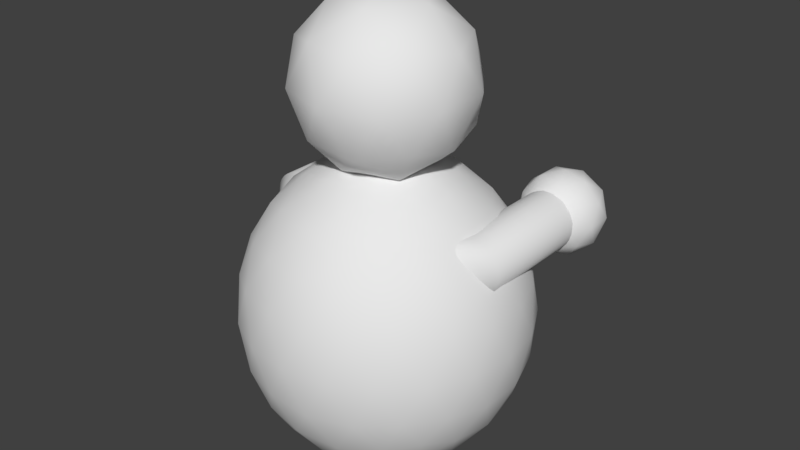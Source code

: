 # Source: Character3.blend  (saved by Blender 2.77.0; exported with 4.5.12 LTS)
import bpy
from mathutils import Matrix  # noqa: F401  (used for matrix-valued properties, if any)

bpy.ops.wm.read_factory_settings(use_empty=True)
scene = bpy.context.scene
scene.name = 'Scene'

# ---- collections
col_collection_1 = bpy.data.collections.new('Collection 1'); scene.collection.children.link(col_collection_1)

# ---- world
world_world = bpy.data.worlds.new('World'); scene.world = world_world
world_world.color = (0.05088, 0.05088, 0.05088)
world_world.use_sun_shadow = False
world_world.sun_shadow_jitter_overblur = 0.0
world_world.cycles.sampling_method = 'MANUAL'

# ---- meshes
me_cylinder = bpy.data.meshes.new('Cylinder')
me_cylinder.from_pydata([(0.4379, 1.124, -0.5254), (0.4379, 1.124, 0.03893), (0.4622, 1.122, -0.5254), (0.4622, 1.122, 0.03893), (0.4855, 1.114, -0.5254), (0.4855, 1.114, 0.03893), (0.507, 1.103, -0.5254), (0.507, 1.103, 0.03893), (0.5258, 1.088, -0.5254), (0.5258, 1.088, 0.03893), (0.5413, 1.069, -0.5254), (0.5413, 1.069, 0.03893), (0.5528, 1.047, -0.5254), (0.5528, 1.047, 0.03893), (0.5598, 1.024, -0.5254), (0.5598, 1.024, 0.03893), (0.5622, 0.9996, -0.5254), (0.5622, 0.9996, 0.03893), (0.5598, 0.9754, -0.5254), (0.5598, 0.9754, 0.03893), (0.5528, 0.9521, -0.5254), (0.5528, 0.9521, 0.03893), (0.5413, 0.9306, -0.5254), (0.5413, 0.9306, 0.03893), (0.5258, 0.9118, -0.5254), (0.5258, 0.9118, 0.03893), (0.507, 0.8963, -0.5254), (0.507, 0.8963, 0.03893), (0.4855, 0.8848, -0.5254), (0.4855, 0.8848, 0.03893), (0.4622, 0.8777, -0.5254), (0.4622, 0.8777, 0.03893), (0.4379, 0.8753, -0.5254), (0.4379, 0.8753, 0.03893), (0.4137, 0.8777, -0.5254), (0.4137, 0.8777, 0.03893), (0.3904, 0.8848, -0.5254), (0.3904, 0.8848, 0.03893), (0.3689, 0.8963, -0.5254), (0.3689, 0.8963, 0.03893), (0.35, 0.9118, -0.5254), (0.35, 0.9118, 0.03893), (0.3346, 0.9306, -0.5254), (0.3346, 0.9306, 0.03893), (0.3231, 0.9521, -0.5254), (0.3231, 0.9521, 0.03893), (0.316, 0.9754, -0.5254), (0.316, 0.9754, 0.03893), (0.3136, 0.9996, -0.5254), (0.3136, 0.9996, 0.03893), (0.316, 1.024, -0.5254), (0.316, 1.024, 0.03893), (0.3231, 1.047, -0.5254), (0.3231, 1.047, 0.03893), (0.3346, 1.069, -0.5254), (0.3346, 1.069, 0.03893), (0.3501, 1.088, -0.5254), (0.3501, 1.088, 0.03893), (0.3689, 1.103, -0.5254), (0.3689, 1.103, 0.03893), (0.3904, 1.114, -0.5254), (0.3904, 1.114, 0.03893), (0.4137, 1.122, -0.5254), (0.4137, 1.122, 0.03893), (0.4382, 0.8149, -0.5812), (0.5702, 0.9156, -0.4854), (0.3879, 0.9156, -0.4262), (0.2752, 0.9156, -0.5812), (0.3879, 0.9156, -0.7363), (0.5702, 0.9156, -0.6771), (0.4886, 1.079, -0.4262), (0.3063, 1.079, -0.4854), (0.3063, 1.079, -0.6771), (0.4886, 1.079, -0.7363), (0.6013, 1.079, -0.5812), (0.4382, 1.179, -0.5812), (0.4086, 0.8421, -0.4901), (0.5158, 0.8421, -0.5249), (0.4862, 0.9013, -0.4338), (0.5933, 0.9013, -0.5812), (0.5158, 0.8421, -0.6376), (0.3424, 0.8421, -0.5812), (0.3128, 0.9013, -0.4901), (0.4086, 0.8421, -0.6724), (0.3128, 0.9013, -0.6724), (0.4862, 0.9013, -0.7287), (0.6116, 0.9972, -0.5249), (0.6116, 0.9972, -0.6376), (0.4382, 0.9972, -0.3989), (0.5454, 0.9972, -0.4338), (0.2649, 0.9972, -0.5249), (0.3311, 0.9972, -0.4338), (0.3311, 0.9972, -0.7287), (0.2649, 0.9972, -0.6376), (0.5454, 0.9972, -0.7287), (0.4382, 0.9972, -0.7635), (0.5637, 1.093, -0.4901), (0.3903, 1.093, -0.4338), (0.2832, 1.093, -0.5812), (0.3903, 1.093, -0.7287), (0.5637, 1.093, -0.6724), (0.4679, 1.152, -0.4901), (0.5341, 1.152, -0.5812), (0.3607, 1.152, -0.5249), (0.3607, 1.152, -0.6376), (0.4679, 1.152, -0.6724), (-0.4379, 1.124, -0.5254), (-0.4379, 1.124, 0.03893), (-0.4622, 1.122, -0.5254), (-0.4622, 1.122, 0.03893), (-0.4855, 1.114, -0.5254), (-0.4855, 1.114, 0.03893), (-0.507, 1.103, -0.5254), (-0.507, 1.103, 0.03893), (-0.5258, 1.088, -0.5254), (-0.5258, 1.088, 0.03893), (-0.5413, 1.069, -0.5254), (-0.5413, 1.069, 0.03893), (-0.5528, 1.047, -0.5254), (-0.5528, 1.047, 0.03893), (-0.5598, 1.024, -0.5254), (-0.5598, 1.024, 0.03893), (-0.5622, 0.9996, -0.5254), (-0.5622, 0.9996, 0.03893), (-0.5598, 0.9754, -0.5254), (-0.5598, 0.9754, 0.03893), (-0.5528, 0.9521, -0.5254), (-0.5528, 0.9521, 0.03893), (-0.5413, 0.9306, -0.5254), (-0.5413, 0.9306, 0.03893), (-0.5258, 0.9118, -0.5254), (-0.5258, 0.9118, 0.03893), (-0.507, 0.8963, -0.5254), (-0.507, 0.8963, 0.03893), (-0.4855, 0.8848, -0.5254), (-0.4855, 0.8848, 0.03893), (-0.4622, 0.8777, -0.5254), (-0.4622, 0.8777, 0.03893), (-0.4379, 0.8753, -0.5254), (-0.4379, 0.8753, 0.03893), (-0.4137, 0.8777, -0.5254), (-0.4137, 0.8777, 0.03893), (-0.3904, 0.8848, -0.5254), (-0.3904, 0.8848, 0.03893), (-0.3689, 0.8963, -0.5254), (-0.3689, 0.8963, 0.03893), (-0.35, 0.9118, -0.5254), (-0.35, 0.9118, 0.03893), (-0.3346, 0.9306, -0.5254), (-0.3346, 0.9306, 0.03893), (-0.3231, 0.9521, -0.5254), (-0.3231, 0.9521, 0.03893), (-0.316, 0.9754, -0.5254), (-0.316, 0.9754, 0.03893), (-0.3136, 0.9996, -0.5254), (-0.3136, 0.9996, 0.03893), (-0.316, 1.024, -0.5254), (-0.316, 1.024, 0.03893), (-0.3231, 1.047, -0.5254), (-0.3231, 1.047, 0.03893), (-0.3346, 1.069, -0.5254), (-0.3346, 1.069, 0.03893), (-0.3501, 1.088, -0.5254), (-0.3501, 1.088, 0.03893), (-0.3689, 1.103, -0.5254), (-0.3689, 1.103, 0.03893), (-0.3904, 1.114, -0.5254), (-0.3904, 1.114, 0.03893), (-0.4137, 1.122, -0.5254), (-0.4137, 1.122, 0.03893), (-0.4382, 0.8149, -0.5812), (-0.5702, 0.9156, -0.4854), (-0.3879, 0.9156, -0.4262), (-0.2752, 0.9156, -0.5812), (-0.3879, 0.9156, -0.7363), (-0.5702, 0.9156, -0.6771), (-0.4886, 1.079, -0.4262), (-0.3063, 1.079, -0.4854), (-0.3063, 1.079, -0.6771), (-0.4886, 1.079, -0.7363), (-0.6013, 1.079, -0.5812), (-0.4382, 1.179, -0.5812), (-0.4086, 0.8421, -0.4901), (-0.5158, 0.8421, -0.5249), (-0.4862, 0.9013, -0.4338), (-0.5933, 0.9013, -0.5812), (-0.5158, 0.8421, -0.6376), (-0.3424, 0.8421, -0.5812), (-0.3128, 0.9013, -0.4901), (-0.4086, 0.8421, -0.6724), (-0.3128, 0.9013, -0.6724), (-0.4862, 0.9013, -0.7287), (-0.6116, 0.9972, -0.5249), (-0.6116, 0.9972, -0.6376), (-0.4382, 0.9972, -0.3989), (-0.5454, 0.9972, -0.4338), (-0.2649, 0.9972, -0.5249), (-0.3311, 0.9972, -0.4338), (-0.3311, 0.9972, -0.7287), (-0.2649, 0.9972, -0.6376), (-0.5454, 0.9972, -0.7287), (-0.4382, 0.9972, -0.7635), (-0.5637, 1.093, -0.4901), (-0.3903, 1.093, -0.4338), (-0.2832, 1.093, -0.5812), (-0.3903, 1.093, -0.7287), (-0.5637, 1.093, -0.6724), (-0.4679, 1.152, -0.4901), (-0.5341, 1.152, -0.5812), (-0.3607, 1.152, -0.5249), (-0.3607, 1.152, -0.6376), (-0.4679, 1.152, -0.6724), (0.3541, 1.124, 0.1424), (0.3737, 1.122, 0.1424), (0.3925, 1.114, 0.1424), (0.4099, 1.103, 0.1424), (0.4251, 1.088, 0.1424), (0.4376, 1.069, 0.1424), (0.4469, 1.047, 0.1424), (0.4526, 1.024, 0.1424), (0.4545, 0.9996, 0.1424), (0.4526, 0.9754, 0.1424), (0.4469, 0.9521, 0.1424), (0.4376, 0.9306, 0.1424), (0.4251, 0.9118, 0.1424), (0.4099, 0.8963, 0.1424), (0.3925, 0.8848, 0.1424), (0.3737, 0.8777, 0.1424), (0.3541, 0.8753, 0.1424), (0.3344, 0.8777, 0.1424), (0.3156, 0.8848, 0.1424), (0.2982, 0.8963, 0.1424), (0.283, 0.9118, 0.1424), (0.2705, 0.9306, 0.1424), (0.2612, 0.9521, 0.1424), (0.2555, 0.9754, 0.1424), (0.2536, 0.9996, 0.1424), (0.2555, 1.024, 0.1424), (0.2612, 1.047, 0.1424), (0.2705, 1.069, 0.1424), (0.283, 1.088, 0.1424), (0.2982, 1.103, 0.1424), (0.3156, 1.114, 0.1424), (0.3344, 1.122, 0.1424), (-0.3541, 1.124, 0.1424), (-0.3737, 1.122, 0.1424), (-0.3925, 1.114, 0.1424), (-0.4099, 1.103, 0.1424), (-0.4251, 1.088, 0.1424), (-0.4376, 1.069, 0.1424), (-0.4469, 1.047, 0.1424), (-0.4526, 1.024, 0.1424), (-0.4545, 0.9996, 0.1424), (-0.4526, 0.9754, 0.1424), (-0.4469, 0.9521, 0.1424), (-0.4376, 0.9306, 0.1424), (-0.4251, 0.9118, 0.1424), (-0.4099, 0.8963, 0.1424), (-0.3925, 0.8848, 0.1424), (-0.3737, 0.8777, 0.1424), (-0.3541, 0.8753, 0.1424), (-0.3344, 0.8777, 0.1424), (-0.3156, 0.8848, 0.1424), (-0.2982, 0.8963, 0.1424), (-0.283, 0.9118, 0.1424), (-0.2705, 0.9306, 0.1424), (-0.2612, 0.9521, 0.1424), (-0.2555, 0.9754, 0.1424), (-0.2536, 0.9996, 0.1424), (-0.2555, 1.024, 0.1424), (-0.2612, 1.047, 0.1424), (-0.2705, 1.069, 0.1424), (-0.283, 1.088, 0.1424), (-0.2982, 1.103, 0.1424), (-0.3156, 1.114, 0.1424), (-0.3344, 1.122, 0.1424)], [], [(0, 1, 3, 2), (2, 3, 5, 4), (4, 5, 7, 6), (6, 7, 9, 8), (8, 9, 11, 10), (10, 11, 13, 12), (12, 13, 15, 14), (14, 15, 17, 16), (16, 17, 19, 18), (18, 19, 21, 20), (20, 21, 23, 22), (22, 23, 25, 24), (24, 25, 27, 26), (26, 27, 29, 28), (28, 29, 31, 30), (30, 31, 33, 32), (32, 33, 35, 34), (34, 35, 37, 36), (36, 37, 39, 38), (38, 39, 41, 40), (40, 41, 43, 42), (42, 43, 45, 44), (44, 45, 47, 46), (46, 47, 49, 48), (48, 49, 51, 50), (50, 51, 53, 52), (52, 53, 55, 54), (54, 55, 57, 56), (56, 57, 59, 58), (58, 59, 61, 60), (60, 61, 63, 62), (62, 63, 1, 0), (64, 77, 76), (65, 77, 79), (64, 76, 81), (64, 81, 83), (64, 83, 80), (65, 79, 86), (66, 78, 88), (67, 82, 90), (68, 84, 92), (69, 85, 94), (65, 86, 89), (66, 88, 91), (67, 90, 93), (68, 92, 95), (69, 94, 87), (70, 96, 101), (71, 97, 103), (72, 98, 104), (73, 99, 105), (74, 100, 102), (102, 105, 75), (102, 100, 105), (100, 73, 105), (105, 104, 75), (105, 99, 104), (99, 72, 104), (104, 103, 75), (104, 98, 103), (98, 71, 103), (103, 101, 75), (103, 97, 101), (97, 70, 101), (101, 102, 75), (101, 96, 102), (96, 74, 102), (87, 100, 74), (87, 94, 100), (94, 73, 100), (95, 99, 73), (95, 92, 99), (92, 72, 99), (93, 98, 72), (93, 90, 98), (90, 71, 98), (91, 97, 71), (91, 88, 97), (88, 70, 97), (89, 96, 70), (89, 86, 96), (86, 74, 96), (94, 95, 73), (94, 85, 95), (85, 68, 95), (92, 93, 72), (92, 84, 93), (84, 67, 93), (90, 91, 71), (90, 82, 91), (82, 66, 91), (88, 89, 70), (88, 78, 89), (78, 65, 89), (86, 87, 74), (86, 79, 87), (79, 69, 87), (80, 85, 69), (80, 83, 85), (83, 68, 85), (83, 84, 68), (83, 81, 84), (81, 67, 84), (81, 82, 67), (81, 76, 82), (76, 66, 82), (79, 80, 69), (79, 77, 80), (77, 64, 80), (76, 78, 66), (76, 77, 78), (77, 65, 78), (106, 108, 109, 107), (108, 110, 111, 109), (110, 112, 113, 111), (112, 114, 115, 113), (114, 116, 117, 115), (116, 118, 119, 117), (118, 120, 121, 119), (120, 122, 123, 121), (122, 124, 125, 123), (124, 126, 127, 125), (126, 128, 129, 127), (128, 130, 131, 129), (130, 132, 133, 131), (132, 134, 135, 133), (134, 136, 137, 135), (136, 138, 139, 137), (138, 140, 141, 139), (140, 142, 143, 141), (142, 144, 145, 143), (144, 146, 147, 145), (146, 148, 149, 147), (148, 150, 151, 149), (150, 152, 153, 151), (152, 154, 155, 153), (154, 156, 157, 155), (156, 158, 159, 157), (158, 160, 161, 159), (160, 162, 163, 161), (162, 164, 165, 163), (164, 166, 167, 165), (166, 168, 169, 167), (168, 106, 107, 169), (170, 182, 183), (171, 185, 183), (170, 187, 182), (170, 189, 187), (170, 186, 189), (171, 192, 185), (172, 194, 184), (173, 196, 188), (174, 198, 190), (175, 200, 191), (171, 195, 192), (172, 197, 194), (173, 199, 196), (174, 201, 198), (175, 193, 200), (176, 207, 202), (177, 209, 203), (178, 210, 204), (179, 211, 205), (180, 208, 206), (208, 181, 211), (208, 211, 206), (206, 211, 179), (211, 181, 210), (211, 210, 205), (205, 210, 178), (210, 181, 209), (210, 209, 204), (204, 209, 177), (209, 181, 207), (209, 207, 203), (203, 207, 176), (207, 181, 208), (207, 208, 202), (202, 208, 180), (193, 180, 206), (193, 206, 200), (200, 206, 179), (201, 179, 205), (201, 205, 198), (198, 205, 178), (199, 178, 204), (199, 204, 196), (196, 204, 177), (197, 177, 203), (197, 203, 194), (194, 203, 176), (195, 176, 202), (195, 202, 192), (192, 202, 180), (200, 179, 201), (200, 201, 191), (191, 201, 174), (198, 178, 199), (198, 199, 190), (190, 199, 173), (196, 177, 197), (196, 197, 188), (188, 197, 172), (194, 176, 195), (194, 195, 184), (184, 195, 171), (192, 180, 193), (192, 193, 185), (185, 193, 175), (186, 175, 191), (186, 191, 189), (189, 191, 174), (189, 174, 190), (189, 190, 187), (187, 190, 173), (187, 173, 188), (187, 188, 182), (182, 188, 172), (185, 175, 186), (185, 186, 183), (183, 186, 170), (182, 172, 184), (182, 184, 183), (183, 184, 171), (159, 161, 271, 270), (7, 5, 214, 215), (25, 23, 223, 224), (125, 127, 254, 253), (43, 41, 232, 233), (143, 145, 263, 262), (61, 59, 241, 242), (161, 163, 272, 271), (9, 7, 215, 216), (109, 111, 246, 245), (27, 25, 224, 225), (127, 129, 255, 254), (45, 43, 233, 234), (145, 147, 264, 263), (63, 61, 242, 243), (163, 165, 273, 272), (11, 9, 216, 217), (111, 113, 247, 246), (29, 27, 225, 226), (129, 131, 256, 255), (47, 45, 234, 235), (147, 149, 265, 264), (1, 63, 243, 212), (165, 167, 274, 273), (13, 11, 217, 218), (113, 115, 248, 247), (31, 29, 226, 227), (131, 133, 257, 256), (49, 47, 235, 236), (149, 151, 266, 265), (167, 169, 275, 274), (15, 13, 218, 219), (115, 117, 249, 248), (33, 31, 227, 228), (133, 135, 258, 257), (51, 49, 236, 237), (151, 153, 267, 266), (169, 107, 244, 275), (17, 15, 219, 220), (117, 119, 250, 249), (35, 33, 228, 229), (135, 137, 259, 258), (53, 51, 237, 238), (153, 155, 268, 267), (19, 17, 220, 221), (119, 121, 251, 250), (37, 35, 229, 230), (3, 1, 212, 213), (137, 139, 260, 259), (55, 53, 238, 239), (155, 157, 269, 268), (21, 19, 221, 222), (121, 123, 252, 251), (39, 37, 230, 231), (139, 141, 261, 260), (57, 55, 239, 240), (157, 159, 270, 269), (5, 3, 213, 214), (23, 21, 222, 223), (123, 125, 253, 252), (41, 39, 231, 232), (141, 143, 262, 261), (59, 57, 240, 241), (107, 109, 245, 244)])
me_cylinder.polygons.foreach_set('use_smooth', [True] * 288)
_uv = me_cylinder.uv_layers.new(name='UVMap')
_uv.uv.foreach_set('vector', [0.8076, 0.6568, 0.8076, 0.7133, 0.8062, 0.7133, 0.8062, 0.6568, 0.8184, 0.6559, 0.8184, 0.7125, 0.8172, 0.7125, 0.8172, 0.6559, 0.8172, 0.6559, 0.8172, 0.7125, 0.8158, 0.7125, 0.8158, 0.6559, 0.8158, 0.6559, 0.8158, 0.7125, 0.8142, 0.7125, 0.8142, 0.6559, 0.8142, 0.6559, 0.8142, 0.7125, 0.8125, 0.7125, 0.8125, 0.6559, 0.8125, 0.6559, 0.8125, 0.7125, 0.8108, 0.7125, 0.8108, 0.6559, 0.8108, 0.6559, 0.8108, 0.7125, 0.8092, 0.7125, 0.8092, 0.6559, 0.8092, 0.6559, 0.8092, 0.7125, 0.8076, 0.7125, 0.8076, 0.6559, 0.8076, 0.6559, 0.8076, 0.7125, 0.8062, 0.7125, 0.8062, 0.6559, 0.8186, 0.6575, 0.8186, 0.714, 0.8174, 0.714, 0.8174, 0.6575, 0.8174, 0.6575, 0.8174, 0.714, 0.816, 0.714, 0.816, 0.6575, 0.816, 0.6575, 0.816, 0.714, 0.8144, 0.714, 0.8144, 0.6575, 0.8144, 0.6575, 0.8144, 0.714, 0.8127, 0.714, 0.8127, 0.6575, 0.8127, 0.6575, 0.8127, 0.714, 0.811, 0.714, 0.811, 0.6575, 0.811, 0.6575, 0.811, 0.714, 0.8093, 0.714, 0.8093, 0.6575, 0.8093, 0.6575, 0.8093, 0.714, 0.8078, 0.714, 0.8078, 0.6575, 0.8078, 0.6575, 0.8078, 0.714, 0.8064, 0.714, 0.8064, 0.6575, 0.8186, 0.6566, 0.8186, 0.7132, 0.8174, 0.7132, 0.8174, 0.6566, 0.8174, 0.6566, 0.8174, 0.7132, 0.816, 0.7132, 0.816, 0.6566, 0.816, 0.6566, 0.816, 0.7132, 0.8144, 0.7132, 0.8144, 0.6566, 0.8144, 0.6566, 0.8144, 0.7132, 0.8127, 0.7132, 0.8127, 0.6566, 0.8127, 0.6566, 0.8127, 0.7132, 0.811, 0.7132, 0.811, 0.6566, 0.811, 0.6566, 0.811, 0.7132, 0.8093, 0.7132, 0.8093, 0.6566, 0.8093, 0.6566, 0.8093, 0.7132, 0.8078, 0.7132, 0.8078, 0.6566, 0.8078, 0.6566, 0.8078, 0.7132, 0.8064, 0.7132, 0.8064, 0.6566, 0.8184, 0.6568, 0.8184, 0.7133, 0.8172, 0.7133, 0.8172, 0.6568, 0.8172, 0.6568, 0.8172, 0.7133, 0.8158, 0.7133, 0.8158, 0.6568, 0.8158, 0.6568, 0.8158, 0.7133, 0.8142, 0.7133, 0.8142, 0.6568, 0.8142, 0.6568, 0.8142, 0.7133, 0.8125, 0.7133, 0.8125, 0.6568, 0.8125, 0.6568, 0.8125, 0.7133, 0.8108, 0.7133, 0.8108, 0.6568, 0.8108, 0.6568, 0.8108, 0.7133, 0.8092, 0.7133, 0.8092, 0.6568, 0.8092, 0.6568, 0.8092, 0.7133, 0.8076, 0.7133, 0.8076, 0.6568, 0.7001, 0.9309, 0.6831, 0.9389, 0.6864, 0.92, 0.6687, 0.9488, 0.6831, 0.9389, 0.6831, 0.9603, 0.7001, 0.9309, 0.6864, 0.92, 0.7068, 0.9192, 0.7001, 0.9309, 0.7068, 0.9192, 0.7162, 0.9376, 0.7001, 0.9309, 0.7162, 0.9376, 0.7016, 0.9498, 0.6687, 0.9488, 0.6831, 0.9603, 0.6679, 0.9651, 0.6799, 0.9514, 0.6699, 0.9369, 0.6891, 0.9349, 0.6846, 0.9429, 0.6673, 0.9488, 0.6739, 0.9283, 0.6776, 0.935, 0.6827, 0.9181, 0.6961, 0.9321, 0.6648, 0.9617, 0.6676, 0.9495, 0.6793, 0.9672, 0.6693, 0.9582, 0.679, 0.9506, 0.6851, 0.9681, 0.6799, 0.9514, 0.6891, 0.9349, 0.6984, 0.9543, 0.6846, 0.9429, 0.6739, 0.9283, 0.6952, 0.9283, 0.6776, 0.935, 0.6961, 0.9321, 0.6868, 0.9515, 0.6693, 0.9215, 0.6851, 0.9116, 0.679, 0.9291, 0.7038, 0.9695, 0.6993, 0.9573, 0.7179, 0.9573, 0.6963, 0.9233, 0.7125, 0.9316, 0.6978, 0.9409, 0.6649, 0.9418, 0.6794, 0.9303, 0.6794, 0.9517, 0.6975, 0.9651, 0.7078, 0.9498, 0.7133, 0.9644, 0.6935, 0.9398, 0.6993, 0.9224, 0.7119, 0.9398, 0.7031, 0.9714, 0.6826, 0.9706, 0.6963, 0.9597, 0.7119, 0.9398, 0.6993, 0.9224, 0.7179, 0.9224, 0.6993, 0.9224, 0.7038, 0.9102, 0.7179, 0.9224, 0.6826, 0.9706, 0.6794, 0.9517, 0.6963, 0.9597, 0.6826, 0.9706, 0.6642, 0.9601, 0.6794, 0.9517, 0.6642, 0.9601, 0.6649, 0.9418, 0.6794, 0.9517, 0.6794, 0.9517, 0.6978, 0.9409, 0.6963, 0.9597, 0.6794, 0.9517, 0.6794, 0.9303, 0.6978, 0.9409, 0.6794, 0.9303, 0.6963, 0.9233, 0.6978, 0.9409, 0.6978, 0.9409, 0.7125, 0.953, 0.6963, 0.9597, 0.6978, 0.9409, 0.7125, 0.9316, 0.7125, 0.953, 0.7101, 0.9367, 0.6998, 0.9213, 0.7156, 0.922, 0.7125, 0.953, 0.7031, 0.9714, 0.6963, 0.9597, 0.7179, 0.9573, 0.6993, 0.9573, 0.7119, 0.9398, 0.6993, 0.9573, 0.6935, 0.9398, 0.7119, 0.9398, 0.679, 0.9291, 0.6993, 0.9224, 0.6935, 0.9398, 0.679, 0.9291, 0.6851, 0.9116, 0.6993, 0.9224, 0.6851, 0.9116, 0.7038, 0.9102, 0.6993, 0.9224, 0.6868, 0.9515, 0.7078, 0.9498, 0.6975, 0.9651, 0.6868, 0.9515, 0.6961, 0.9321, 0.7078, 0.9498, 0.6961, 0.9321, 0.7133, 0.9321, 0.7078, 0.9498, 0.6642, 0.9255, 0.6794, 0.9303, 0.6649, 0.9418, 0.6952, 0.9283, 0.6739, 0.9283, 0.6846, 0.9139, 0.6826, 0.9146, 0.6963, 0.9233, 0.6794, 0.9303, 0.6984, 0.9543, 0.7101, 0.9367, 0.7156, 0.9544, 0.6984, 0.9543, 0.6891, 0.9349, 0.7101, 0.9367, 0.6891, 0.9349, 0.6998, 0.9213, 0.7101, 0.9367, 0.6851, 0.9681, 0.6993, 0.9573, 0.7038, 0.9695, 0.6851, 0.9681, 0.679, 0.9506, 0.6993, 0.9573, 0.679, 0.9506, 0.6935, 0.9398, 0.6993, 0.9573, 0.6793, 0.9672, 0.6868, 0.9515, 0.6975, 0.9651, 0.6793, 0.9672, 0.6676, 0.9495, 0.6868, 0.9515, 0.6676, 0.9495, 0.6776, 0.935, 0.6868, 0.9515, 0.6961, 0.9321, 0.7037, 0.9164, 0.7133, 0.9321, 0.6961, 0.9321, 0.6827, 0.9181, 0.7037, 0.9164, 0.7018, 0.9488, 0.6846, 0.9429, 0.6952, 0.9283, 0.706, 0.97, 0.6984, 0.9543, 0.7156, 0.9544, 0.706, 0.97, 0.685, 0.9683, 0.6984, 0.9543, 0.685, 0.9683, 0.6799, 0.9514, 0.6984, 0.9543, 0.6891, 0.9349, 0.6816, 0.9192, 0.6998, 0.9213, 0.6891, 0.9349, 0.6699, 0.9369, 0.6816, 0.9192, 0.6699, 0.9369, 0.6671, 0.9247, 0.6816, 0.9192, 0.679, 0.9506, 0.679, 0.9291, 0.6935, 0.9398, 0.679, 0.9506, 0.6648, 0.9398, 0.679, 0.9291, 0.6831, 0.9603, 0.7001, 0.9673, 0.6864, 0.976, 0.7016, 0.9498, 0.7162, 0.959, 0.7001, 0.9673, 0.7016, 0.9498, 0.7162, 0.9376, 0.7162, 0.959, 0.665, 0.9289, 0.6776, 0.935, 0.6676, 0.9495, 0.665, 0.9289, 0.6827, 0.9181, 0.6776, 0.935, 0.7018, 0.9676, 0.6846, 0.9615, 0.7018, 0.9488, 0.6846, 0.9615, 0.6846, 0.9429, 0.7018, 0.9488, 0.6846, 0.9615, 0.6673, 0.9488, 0.6846, 0.9429, 0.6846, 0.9615, 0.6673, 0.9676, 0.6673, 0.9488, 0.6673, 0.9575, 0.6799, 0.9514, 0.685, 0.9683, 0.6831, 0.9603, 0.7016, 0.9498, 0.7001, 0.9673, 0.6831, 0.9603, 0.6831, 0.9389, 0.7016, 0.9498, 0.6831, 0.9389, 0.7001, 0.9309, 0.7016, 0.9498, 0.6673, 0.9575, 0.6699, 0.9369, 0.6799, 0.9514, 0.6864, 0.92, 0.6831, 0.9389, 0.6679, 0.9305, 0.6831, 0.9389, 0.6687, 0.9488, 0.6679, 0.9305, 0.8083, 0.6554, 0.8098, 0.6554, 0.8098, 0.7119, 0.8083, 0.7119, 0.8098, 0.6554, 0.8115, 0.6554, 0.8115, 0.7119, 0.8098, 0.7119, 0.8115, 0.6554, 0.8132, 0.6554, 0.8132, 0.7119, 0.8115, 0.7119, 0.8132, 0.6554, 0.8149, 0.6554, 0.8149, 0.7119, 0.8132, 0.7119, 0.8149, 0.6554, 0.8165, 0.6554, 0.8165, 0.7119, 0.8149, 0.7119, 0.8165, 0.6554, 0.8179, 0.6554, 0.8179, 0.7119, 0.8165, 0.7119, 0.8179, 0.6554, 0.8191, 0.6554, 0.8191, 0.7119, 0.8179, 0.7119, 0.807, 0.6561, 0.8084, 0.6561, 0.8084, 0.7126, 0.807, 0.7126, 0.8084, 0.6561, 0.81, 0.6561, 0.81, 0.7126, 0.8084, 0.7126, 0.81, 0.6561, 0.8117, 0.6561, 0.8117, 0.7126, 0.81, 0.7126, 0.8117, 0.6561, 0.8134, 0.6561, 0.8134, 0.7126, 0.8117, 0.7126, 0.8134, 0.6561, 0.815, 0.6561, 0.815, 0.7126, 0.8134, 0.7126, 0.815, 0.6561, 0.8166, 0.6561, 0.8166, 0.7126, 0.815, 0.7126, 0.8166, 0.6561, 0.818, 0.6561, 0.818, 0.7126, 0.8166, 0.7126, 0.818, 0.6561, 0.8193, 0.6561, 0.8193, 0.7126, 0.818, 0.7126, 0.8197, 0.713, 0.8183, 0.713, 0.8183, 0.6564, 0.8197, 0.6564, 0.8183, 0.713, 0.8167, 0.713, 0.8167, 0.6564, 0.8183, 0.6564, 0.8167, 0.713, 0.815, 0.713, 0.815, 0.6564, 0.8167, 0.6564, 0.815, 0.713, 0.8133, 0.713, 0.8133, 0.6564, 0.815, 0.6564, 0.8133, 0.713, 0.8117, 0.713, 0.8117, 0.6564, 0.8133, 0.6564, 0.8117, 0.713, 0.8101, 0.713, 0.8101, 0.6564, 0.8117, 0.6564, 0.8101, 0.713, 0.8087, 0.713, 0.8087, 0.6564, 0.8101, 0.6564, 0.8087, 0.713, 0.8074, 0.713, 0.8074, 0.6564, 0.8087, 0.6564, 0.8197, 0.7121, 0.8183, 0.7121, 0.8183, 0.6556, 0.8197, 0.6556, 0.8183, 0.7121, 0.8167, 0.7121, 0.8167, 0.6556, 0.8183, 0.6556, 0.8167, 0.7121, 0.815, 0.7121, 0.815, 0.6556, 0.8167, 0.6556, 0.815, 0.7121, 0.8133, 0.7121, 0.8133, 0.6556, 0.815, 0.6556, 0.8133, 0.7121, 0.8117, 0.7121, 0.8117, 0.6556, 0.8133, 0.6556, 0.8117, 0.7121, 0.8101, 0.7121, 0.8101, 0.6556, 0.8117, 0.6556, 0.8101, 0.7121, 0.8087, 0.7121, 0.8087, 0.6556, 0.8101, 0.6556, 0.8087, 0.7121, 0.8074, 0.7121, 0.8074, 0.6556, 0.8087, 0.6556, 0.8069, 0.6554, 0.8083, 0.6554, 0.8083, 0.7119, 0.8069, 0.7119, 0.6775, 0.9427, 0.6849, 0.9601, 0.6671, 0.9534, 0.7044, 0.9343, 0.6903, 0.9459, 0.6875, 0.9259, 0.6775, 0.9427, 0.6959, 0.9427, 0.6849, 0.9601, 0.6775, 0.9427, 0.6849, 0.9252, 0.6959, 0.9427, 0.6775, 0.9427, 0.6671, 0.9319, 0.6849, 0.9252, 0.7044, 0.9343, 0.7099, 0.9525, 0.6903, 0.9459, 0.7172, 0.9436, 0.7029, 0.9532, 0.7029, 0.9319, 0.7138, 0.9427, 0.7229, 0.9534, 0.7062, 0.9601, 0.6951, 0.913, 0.7119, 0.9144, 0.7062, 0.9252, 0.6759, 0.9622, 0.6745, 0.9449, 0.693, 0.9553, 0.6859, 0.925, 0.6845, 0.9423, 0.6696, 0.9334, 0.7172, 0.9436, 0.7178, 0.962, 0.7029, 0.9532, 0.6918, 0.9641, 0.6811, 0.9514, 0.7025, 0.9514, 0.7072, 0.9436, 0.693, 0.934, 0.7078, 0.9252, 0.6759, 0.9622, 0.6596, 0.9538, 0.6745, 0.9449, 0.6941, 0.967, 0.6839, 0.9548, 0.7053, 0.9548, 0.71, 0.9339, 0.7025, 0.9166, 0.7198, 0.9238, 0.6736, 0.9339, 0.6811, 0.9166, 0.6918, 0.9336, 0.6759, 0.926, 0.6689, 0.9139, 0.6894, 0.9148, 0.7128, 0.9373, 0.6949, 0.9373, 0.7053, 0.9199, 0.6949, 0.9373, 0.6765, 0.9373, 0.6839, 0.9199, 0.6949, 0.9373, 0.6839, 0.9199, 0.7053, 0.9199, 0.7053, 0.9199, 0.6839, 0.9199, 0.6941, 0.9077, 0.6839, 0.9199, 0.6765, 0.9373, 0.6661, 0.9266, 0.6839, 0.9199, 0.6661, 0.9266, 0.6765, 0.9091, 0.6638, 0.9238, 0.6811, 0.9166, 0.6736, 0.9339, 0.6811, 0.9166, 0.6918, 0.9049, 0.7025, 0.9166, 0.6811, 0.9166, 0.7025, 0.9166, 0.6918, 0.9336, 0.6918, 0.9336, 0.7025, 0.9166, 0.71, 0.9339, 0.6661, 0.9481, 0.6765, 0.9373, 0.6839, 0.9548, 0.6661, 0.9481, 0.6839, 0.9548, 0.6765, 0.9656, 0.6994, 0.9724, 0.6788, 0.9733, 0.6859, 0.9612, 0.6839, 0.9548, 0.6765, 0.9373, 0.6949, 0.9373, 0.6839, 0.9548, 0.6949, 0.9373, 0.7053, 0.9548, 0.7053, 0.9548, 0.6949, 0.9373, 0.7128, 0.9373, 0.722, 0.9266, 0.7128, 0.9373, 0.7053, 0.9199, 0.6596, 0.9538, 0.6596, 0.9325, 0.6745, 0.9449, 0.6745, 0.9449, 0.6596, 0.9325, 0.6759, 0.926, 0.693, 0.934, 0.6759, 0.926, 0.6894, 0.9148, 0.693, 0.934, 0.6894, 0.9148, 0.7078, 0.9252, 0.6638, 0.9453, 0.6638, 0.9238, 0.6736, 0.9339, 0.6811, 0.9514, 0.6736, 0.9339, 0.6918, 0.9336, 0.6811, 0.9514, 0.6918, 0.9336, 0.7025, 0.9514, 0.7025, 0.9514, 0.6918, 0.9336, 0.71, 0.9339, 0.7198, 0.9453, 0.71, 0.9339, 0.7198, 0.9238, 0.7178, 0.962, 0.6994, 0.9724, 0.7029, 0.9532, 0.7029, 0.9532, 0.6994, 0.9724, 0.6859, 0.9612, 0.6845, 0.9423, 0.6859, 0.9612, 0.6696, 0.9547, 0.6845, 0.9423, 0.6696, 0.9547, 0.6696, 0.9334, 0.722, 0.9481, 0.7053, 0.9548, 0.7128, 0.9373, 0.6745, 0.9449, 0.6759, 0.926, 0.693, 0.934, 0.6745, 0.9449, 0.693, 0.934, 0.693, 0.9553, 0.693, 0.9553, 0.693, 0.934, 0.7072, 0.9436, 0.6638, 0.9453, 0.6736, 0.9339, 0.6811, 0.9514, 0.6638, 0.9453, 0.6811, 0.9514, 0.6745, 0.9631, 0.7062, 0.9252, 0.7229, 0.9319, 0.7138, 0.9427, 0.7025, 0.9514, 0.71, 0.9339, 0.7198, 0.9453, 0.7025, 0.9514, 0.7198, 0.9453, 0.7091, 0.9631, 0.7062, 0.9601, 0.7119, 0.9709, 0.6951, 0.9723, 0.7029, 0.9532, 0.6859, 0.9612, 0.6845, 0.9423, 0.7029, 0.9532, 0.6845, 0.9423, 0.7029, 0.9319, 0.7029, 0.9319, 0.6845, 0.9423, 0.6859, 0.925, 0.7099, 0.9525, 0.7099, 0.9692, 0.6936, 0.9665, 0.7099, 0.9525, 0.6936, 0.9665, 0.6903, 0.9459, 0.6903, 0.9459, 0.6936, 0.9665, 0.6766, 0.958, 0.6713, 0.9399, 0.6766, 0.958, 0.6627, 0.9566, 0.6894, 0.9705, 0.693, 0.9553, 0.7078, 0.9596, 0.7078, 0.9596, 0.693, 0.9553, 0.7072, 0.9436, 0.6849, 0.9252, 0.6951, 0.913, 0.7062, 0.9252, 0.6849, 0.9252, 0.7062, 0.9252, 0.6959, 0.9427, 0.6959, 0.9427, 0.7062, 0.9252, 0.7138, 0.9427, 0.6959, 0.9427, 0.7138, 0.9427, 0.7062, 0.9601, 0.6959, 0.9427, 0.7062, 0.9601, 0.6849, 0.9601, 0.6849, 0.9601, 0.7062, 0.9601, 0.6951, 0.9723, 0.6903, 0.9459, 0.6766, 0.958, 0.6713, 0.9399, 0.6903, 0.9459, 0.6713, 0.9399, 0.6875, 0.9259, 0.6875, 0.9259, 0.6713, 0.9399, 0.6719, 0.924, 0.7178, 0.9276, 0.7172, 0.9436, 0.7029, 0.9319, 0.7178, 0.9276, 0.7029, 0.9319, 0.6994, 0.9167, 0.6875, 0.9259, 0.7053, 0.9202, 0.7044, 0.9343, 0.815, 0.6556, 0.8133, 0.6556, 0.8133, 0.6556, 0.815, 0.6556, 0.8158, 0.7125, 0.8172, 0.7125, 0.8172, 0.7125, 0.8158, 0.7125, 0.8144, 0.714, 0.816, 0.714, 0.816, 0.714, 0.8144, 0.714, 0.81, 0.7126, 0.8117, 0.7126, 0.8117, 0.7126, 0.81, 0.7126, 0.8127, 0.7132, 0.8144, 0.7132, 0.8144, 0.7132, 0.8127, 0.7132, 0.815, 0.6564, 0.8133, 0.6564, 0.8133, 0.6564, 0.815, 0.6564, 0.8108, 0.7133, 0.8125, 0.7133, 0.8125, 0.7133, 0.8108, 0.7133, 0.8133, 0.6556, 0.8117, 0.6556, 0.8117, 0.6556, 0.8133, 0.6556, 0.8142, 0.7125, 0.8158, 0.7125, 0.8158, 0.7125, 0.8142, 0.7125, 0.8098, 0.7119, 0.8115, 0.7119, 0.8115, 0.7119, 0.8098, 0.7119, 0.8127, 0.714, 0.8144, 0.714, 0.8144, 0.714, 0.8127, 0.714, 0.8117, 0.7126, 0.8134, 0.7126, 0.8134, 0.7126, 0.8117, 0.7126, 0.811, 0.7132, 0.8127, 0.7132, 0.8127, 0.7132, 0.811, 0.7132, 0.8133, 0.6564, 0.8117, 0.6564, 0.8117, 0.6564, 0.8133, 0.6564, 0.8092, 0.7133, 0.8108, 0.7133, 0.8108, 0.7133, 0.8092, 0.7133, 0.8117, 0.6556, 0.8101, 0.6556, 0.8101, 0.6556, 0.8117, 0.6556, 0.8125, 0.7125, 0.8142, 0.7125, 0.8142, 0.7125, 0.8125, 0.7125, 0.8115, 0.7119, 0.8132, 0.7119, 0.8132, 0.7119, 0.8115, 0.7119, 0.811, 0.714, 0.8127, 0.714, 0.8127, 0.714, 0.811, 0.714, 0.8134, 0.7126, 0.815, 0.7126, 0.815, 0.7126, 0.8134, 0.7126, 0.8093, 0.7132, 0.811, 0.7132, 0.811, 0.7132, 0.8093, 0.7132, 0.8117, 0.6564, 0.8101, 0.6564, 0.8101, 0.6564, 0.8117, 0.6564, 0.8076, 0.7133, 0.8092, 0.7133, 0.8092, 0.7133, 0.8076, 0.7133, 0.8101, 0.6556, 0.8087, 0.6556, 0.8087, 0.6556, 0.8101, 0.6556, 0.8108, 0.7125, 0.8125, 0.7125, 0.8125, 0.7125, 0.8108, 0.7125, 0.8132, 0.7119, 0.8149, 0.7119, 0.8149, 0.7119, 0.8132, 0.7119, 0.8093, 0.714, 0.811, 0.714, 0.811, 0.714, 0.8093, 0.714, 0.815, 0.7126, 0.8166, 0.7126, 0.8166, 0.7126, 0.815, 0.7126, 0.8078, 0.7132, 0.8093, 0.7132, 0.8093, 0.7132, 0.8078, 0.7132, 0.8101, 0.6564, 0.8087, 0.6564, 0.8087, 0.6564, 0.8101, 0.6564, 0.8087, 0.6556, 0.8074, 0.6556, 0.8074, 0.6556, 0.8087, 0.6556, 0.8092, 0.7125, 0.8108, 0.7125, 0.8108, 0.7125, 0.8092, 0.7125, 0.8149, 0.7119, 0.8165, 0.7119, 0.8165, 0.7119, 0.8149, 0.7119, 0.8078, 0.714, 0.8093, 0.714, 0.8093, 0.714, 0.8078, 0.714, 0.8166, 0.7126, 0.818, 0.7126, 0.818, 0.7126, 0.8166, 0.7126, 0.8064, 0.7132, 0.8078, 0.7132, 0.8078, 0.7132, 0.8064, 0.7132, 0.8087, 0.6564, 0.8074, 0.6564, 0.8074, 0.6564, 0.8087, 0.6564, 0.8069, 0.7119, 0.8083, 0.7119, 0.8083, 0.7119, 0.8069, 0.7119, 0.8076, 0.7125, 0.8092, 0.7125, 0.8092, 0.7125, 0.8076, 0.7125, 0.8165, 0.7119, 0.8179, 0.7119, 0.8179, 0.7119, 0.8165, 0.7119, 0.8064, 0.714, 0.8078, 0.714, 0.8078, 0.714, 0.8064, 0.714, 0.818, 0.7126, 0.8193, 0.7126, 0.8193, 0.7126, 0.818, 0.7126, 0.8172, 0.7133, 0.8184, 0.7133, 0.8184, 0.7133, 0.8172, 0.7133, 0.8197, 0.6556, 0.8183, 0.6556, 0.8183, 0.6556, 0.8197, 0.6556, 0.8062, 0.7125, 0.8076, 0.7125, 0.8076, 0.7125, 0.8062, 0.7125, 0.8179, 0.7119, 0.8191, 0.7119, 0.8191, 0.7119, 0.8179, 0.7119, 0.8174, 0.7132, 0.8186, 0.7132, 0.8186, 0.7132, 0.8174, 0.7132, 0.8062, 0.7133, 0.8076, 0.7133, 0.8076, 0.7133, 0.8062, 0.7133, 0.8197, 0.6564, 0.8183, 0.6564, 0.8183, 0.6564, 0.8197, 0.6564, 0.8158, 0.7133, 0.8172, 0.7133, 0.8172, 0.7133, 0.8158, 0.7133, 0.8183, 0.6556, 0.8167, 0.6556, 0.8167, 0.6556, 0.8183, 0.6556, 0.8174, 0.714, 0.8186, 0.714, 0.8186, 0.714, 0.8174, 0.714, 0.807, 0.7126, 0.8084, 0.7126, 0.8084, 0.7126, 0.807, 0.7126, 0.816, 0.7132, 0.8174, 0.7132, 0.8174, 0.7132, 0.816, 0.7132, 0.8183, 0.6564, 0.8167, 0.6564, 0.8167, 0.6564, 0.8183, 0.6564, 0.8142, 0.7133, 0.8158, 0.7133, 0.8158, 0.7133, 0.8142, 0.7133, 0.8167, 0.6556, 0.815, 0.6556, 0.815, 0.6556, 0.8167, 0.6556, 0.8172, 0.7125, 0.8184, 0.7125, 0.8184, 0.7125, 0.8172, 0.7125, 0.816, 0.714, 0.8174, 0.714, 0.8174, 0.714, 0.816, 0.714, 0.8084, 0.7126, 0.81, 0.7126, 0.81, 0.7126, 0.8084, 0.7126, 0.8144, 0.7132, 0.816, 0.7132, 0.816, 0.7132, 0.8144, 0.7132, 0.8167, 0.6564, 0.815, 0.6564, 0.815, 0.6564, 0.8167, 0.6564, 0.8125, 0.7133, 0.8142, 0.7133, 0.8142, 0.7133, 0.8125, 0.7133, 0.8083, 0.7119, 0.8098, 0.7119, 0.8098, 0.7119, 0.8083, 0.7119])
me_cylinder.use_remesh_preserve_volume = False
me_cylinder.use_remesh_preserve_attributes = False
me_cylinder.use_mirror_vertex_groups = False
me_cylinder.update()
me_icosphere_002 = bpy.data.meshes.new('Icosphere.002')
me_icosphere_002.from_pydata([(1.19e-08, -1.624e-08, -0.01928), (0.4396, -0.3194, 0.3538), (-0.1679, -0.5168, 0.3538), (-0.5434, -1.624e-08, 0.3538), (-0.1679, 0.5168, 0.3538), (0.4396, 0.3194, 0.3538), (0.1679, -0.5168, 0.9576), (-0.4396, -0.3194, 0.9576), (-0.4396, 0.3194, 0.9576), (0.1679, 0.5168, 0.9576), (0.5434, -1.624e-08, 0.9576), (1.19e-08, -1.624e-08, 1.331), (-0.1414, -0.4353, 0.2119), (-0.09869, -0.3037, 0.08152), (-0.04715, -0.1451, 0.00235), (0.1234, -0.08968, 0.00235), (0.2584, -0.1877, 0.08152), (0.3703, -0.269, 0.2119), (0.3232, -0.4141, 0.3167), (0.1597, -0.4915, 0.3008), (-0.01801, -0.525, 0.3167), (0.4937, 0.1794, 0.3167), (0.5168, -1.624e-08, 0.3008), (0.4937, -0.1794, 0.3167), (0.1234, 0.08968, 0.00235), (0.2584, 0.1877, 0.08152), (0.3703, 0.269, 0.2119), (-0.4577, -1.624e-08, 0.2119), (-0.3194, -1.624e-08, 0.08153), (-0.1526, -1.624e-08, 0.00235), (-0.294, -0.4353, 0.3167), (-0.4181, -0.3037, 0.3008), (-0.5049, -0.1451, 0.3167), (-0.1414, 0.4353, 0.2119), (-0.09869, 0.3037, 0.08152), (-0.04715, 0.1451, 0.00235), (-0.5049, 0.1451, 0.3167), (-0.4181, 0.3037, 0.3008), (-0.294, 0.4353, 0.3167), (-0.01801, 0.525, 0.3167), (0.1597, 0.4915, 0.3008), (0.3232, 0.4141, 0.3167), (0.5812, -0.08968, 0.8252), (0.5778, -0.1877, 0.6557), (0.5229, -0.269, 0.4862), (0.5229, 0.269, 0.4862), (0.5778, 0.1877, 0.6557), (0.5812, 0.08968, 0.8252), (0.09429, -0.5804, 0.8252), (1.19e-08, -0.6075, 0.6557), (-0.09429, -0.5804, 0.4862), (0.4174, -0.4141, 0.4862), (0.3571, -0.4915, 0.6557), (0.2649, -0.525, 0.8252), (-0.5229, -0.269, 0.8252), (-0.5778, -0.1877, 0.6557), (-0.5812, -0.08968, 0.4862), (-0.2649, -0.525, 0.4862), (-0.3571, -0.4915, 0.6557), (-0.4174, -0.4141, 0.8252), (-0.4174, 0.4141, 0.8252), (-0.3571, 0.4915, 0.6557), (-0.2649, 0.525, 0.4862), (-0.5812, 0.08968, 0.4862), (-0.5778, 0.1877, 0.6557), (-0.5229, 0.269, 0.8252), (0.2649, 0.525, 0.8252), (0.3571, 0.4915, 0.6557), (0.4174, 0.4141, 0.4862), (-0.09429, 0.5804, 0.4862), (1.19e-08, 0.6075, 0.6557), (0.09429, 0.5804, 0.8252), (0.5049, -0.1451, 0.9948), (0.4181, -0.3037, 1.011), (0.294, -0.4353, 0.9948), (0.01801, -0.525, 0.9948), (-0.1597, -0.4915, 1.011), (-0.3232, -0.4141, 0.9948), (-0.4937, -0.1794, 0.9948), (-0.5168, -1.624e-08, 1.011), (-0.4937, 0.1794, 0.9948), (-0.3232, 0.4141, 0.9948), (-0.1597, 0.4915, 1.011), (0.01801, 0.525, 0.9948), (0.294, 0.4353, 0.9948), (0.4181, 0.3037, 1.011), (0.5049, 0.1451, 0.9948), (0.04715, -0.1451, 1.309), (0.09869, -0.3037, 1.23), (0.1414, -0.4353, 1.1), (0.4577, -1.624e-08, 1.1), (0.3194, -1.624e-08, 1.23), (0.1526, -1.624e-08, 1.309), (-0.1234, -0.08968, 1.309), (-0.2584, -0.1877, 1.23), (-0.3703, -0.269, 1.1), (-0.1234, 0.08968, 1.309), (-0.2584, 0.1877, 1.23), (-0.3703, 0.269, 1.1), (0.04715, 0.1451, 1.309), (0.09869, 0.3037, 1.23), (0.1414, 0.4353, 1.1), (0.2198, 0.1597, 1.259), (0.3877, 0.1597, 1.144), (0.2717, 0.3194, 1.144), (-0.08395, 0.2584, 1.259), (-0.03207, 0.4181, 1.144), (-0.2198, 0.3571, 1.144), (-0.2717, -1.624e-08, 1.259), (-0.4075, 0.09869, 1.144), (-0.4075, -0.09869, 1.144), (-0.08395, -0.2584, 1.259), (-0.2198, -0.3571, 1.144), (-0.03207, -0.4181, 1.144), (0.2198, -0.1597, 1.259), (0.2717, -0.3194, 1.144), (0.3877, -0.1597, 1.144), (0.5235, 0.2584, 0.8423), (0.4915, 0.3571, 0.6557), (0.4075, 0.4181, 0.8423), (-0.08396, 0.5778, 0.8423), (-0.1877, 0.5778, 0.6557), (-0.2717, 0.5168, 0.8423), (-0.5754, 0.09869, 0.8423), (-0.6075, -2.354e-07, 0.6557), (-0.5754, -0.09869, 0.8423), (-0.2717, -0.5168, 0.8423), (-0.1877, -0.5778, 0.6557), (-0.08396, -0.5778, 0.8423), (0.4075, -0.4181, 0.8423), (0.4915, -0.3571, 0.6557), (0.5235, -0.2584, 0.8423), (0.1877, 0.5778, 0.6557), (0.2717, 0.5168, 0.4691), (0.08396, 0.5778, 0.4691), (-0.4915, 0.3571, 0.6557), (-0.4075, 0.4181, 0.4691), (-0.5235, 0.2584, 0.4691), (-0.4915, -0.3571, 0.6557), (-0.5235, -0.2584, 0.4691), (-0.4075, -0.4181, 0.4691), (0.1877, -0.5778, 0.6557), (0.08396, -0.5778, 0.4691), (0.2717, -0.5168, 0.4691), (0.6075, -1.624e-08, 0.6557), (0.5754, -0.09869, 0.4691), (0.5754, 0.09869, 0.4691), (0.2198, 0.3571, 0.1673), (0.08395, 0.2584, 0.05198), (0.03207, 0.4181, 0.1673), (-0.2717, 0.3194, 0.1673), (-0.2198, 0.1597, 0.05198), (-0.3877, 0.1597, 0.1673), (-0.3877, -0.1597, 0.1673), (-0.2198, -0.1597, 0.05198), (-0.2717, -0.3194, 0.1673), (0.4075, 0.09869, 0.1673), (0.4075, -0.09869, 0.1673), (0.2717, -4.645e-07, 0.05198), (0.03207, -0.4181, 0.1673), (0.08396, -0.2584, 0.05198), (0.2198, -0.3571, 0.1673), (-1.951e-09, 3.104e-09, 1.241), (0.2714, -0.1971, 1.448), (-0.1036, -0.319, 1.448), (-0.3354, 3.104e-09, 1.448), (-0.1036, 0.319, 1.448), (0.2714, 0.1971, 1.448), (0.1036, -0.319, 1.783), (-0.2714, -0.1971, 1.783), (-0.2714, 0.1971, 1.783), (0.1036, 0.319, 1.783), (0.3354, 3.104e-09, 1.783), (-1.951e-09, 3.104e-09, 1.991), (-0.06092, -0.1875, 1.297), (0.1595, -0.1159, 1.297), (0.09858, -0.3034, 1.419), (0.319, 3.104e-09, 1.419), (0.1595, 0.1159, 1.297), (-0.1971, 3.104e-09, 1.297), (-0.2581, -0.1875, 1.419), (-0.06092, 0.1875, 1.297), (-0.2581, 0.1875, 1.419), (0.09858, 0.3034, 1.419), (0.3566, -0.1159, 1.616), (0.3566, 0.1159, 1.616), (-1.951e-09, -0.375, 1.616), (0.2204, -0.3034, 1.616), (-0.3566, -0.1159, 1.616), (-0.2204, -0.3034, 1.616), (-0.2204, 0.3034, 1.616), (-0.3566, 0.1159, 1.616), (0.2204, 0.3034, 1.616), (-1.951e-09, 0.375, 1.616), (0.2581, -0.1875, 1.813), (-0.09858, -0.3034, 1.813), (-0.319, 3.104e-09, 1.813), (-0.09858, 0.3034, 1.813), (0.2581, 0.1875, 1.813), (0.06092, -0.1875, 1.935), (0.1971, 3.104e-09, 1.935), (-0.1595, -0.1159, 1.935), (-0.1595, 0.1159, 1.935), (0.06092, 0.1875, 1.935)], [], [(0, 15, 14), (1, 17, 23), (0, 14, 29), (0, 29, 35), (0, 35, 24), (1, 23, 44), (2, 20, 50), (3, 32, 56), (4, 38, 62), (5, 41, 68), (1, 44, 51), (2, 50, 57), (3, 56, 63), (4, 62, 69), (5, 68, 45), (6, 74, 89), (7, 77, 95), (8, 80, 98), (9, 83, 101), (10, 86, 90), (92, 99, 11), (91, 102, 92), (90, 103, 91), (92, 102, 99), (102, 100, 99), (91, 103, 102), (103, 104, 102), (102, 104, 100), (104, 101, 100), (90, 86, 103), (86, 85, 103), (103, 85, 104), (85, 84, 104), (104, 84, 101), (84, 9, 101), (99, 96, 11), (100, 105, 99), (101, 106, 100), (99, 105, 96), (105, 97, 96), (100, 106, 105), (106, 107, 105), (105, 107, 97), (107, 98, 97), (101, 83, 106), (83, 82, 106), (106, 82, 107), (82, 81, 107), (107, 81, 98), (81, 8, 98), (96, 93, 11), (97, 108, 96), (98, 109, 97), (96, 108, 93), (108, 94, 93), (97, 109, 108), (109, 110, 108), (108, 110, 94), (110, 95, 94), (98, 80, 109), (80, 79, 109), (109, 79, 110), (79, 78, 110), (110, 78, 95), (78, 7, 95), (93, 87, 11), (94, 111, 93), (95, 112, 94), (93, 111, 87), (111, 88, 87), (94, 112, 111), (112, 113, 111), (111, 113, 88), (113, 89, 88), (95, 77, 112), (77, 76, 112), (112, 76, 113), (76, 75, 113), (113, 75, 89), (75, 6, 89), (87, 92, 11), (88, 114, 87), (89, 115, 88), (87, 114, 92), (114, 91, 92), (88, 115, 114), (115, 116, 114), (114, 116, 91), (116, 90, 91), (89, 74, 115), (74, 73, 115), (115, 73, 116), (73, 72, 116), (116, 72, 90), (72, 10, 90), (47, 86, 10), (46, 117, 47), (45, 118, 46), (47, 117, 86), (117, 85, 86), (46, 118, 117), (118, 119, 117), (117, 119, 85), (119, 84, 85), (45, 68, 118), (68, 67, 118), (118, 67, 119), (67, 66, 119), (119, 66, 84), (66, 9, 84), (71, 83, 9), (70, 120, 71), (69, 121, 70), (71, 120, 83), (120, 82, 83), (70, 121, 120), (121, 122, 120), (120, 122, 82), (122, 81, 82), (69, 62, 121), (62, 61, 121), (121, 61, 122), (61, 60, 122), (122, 60, 81), (60, 8, 81), (65, 80, 8), (64, 123, 65), (63, 124, 64), (65, 123, 80), (123, 79, 80), (64, 124, 123), (124, 125, 123), (123, 125, 79), (125, 78, 79), (63, 56, 124), (56, 55, 124), (124, 55, 125), (55, 54, 125), (125, 54, 78), (54, 7, 78), (59, 77, 7), (58, 126, 59), (57, 127, 58), (59, 126, 77), (126, 76, 77), (58, 127, 126), (127, 128, 126), (126, 128, 76), (128, 75, 76), (57, 50, 127), (50, 49, 127), (127, 49, 128), (49, 48, 128), (128, 48, 75), (48, 6, 75), (53, 74, 6), (52, 129, 53), (51, 130, 52), (53, 129, 74), (129, 73, 74), (52, 130, 129), (130, 131, 129), (129, 131, 73), (131, 72, 73), (51, 44, 130), (44, 43, 130), (130, 43, 131), (43, 42, 131), (131, 42, 72), (42, 10, 72), (66, 71, 9), (67, 132, 66), (68, 133, 67), (66, 132, 71), (132, 70, 71), (67, 133, 132), (133, 134, 132), (132, 134, 70), (134, 69, 70), (68, 41, 133), (41, 40, 133), (133, 40, 134), (40, 39, 134), (134, 39, 69), (39, 4, 69), (60, 65, 8), (61, 135, 60), (62, 136, 61), (60, 135, 65), (135, 64, 65), (61, 136, 135), (136, 137, 135), (135, 137, 64), (137, 63, 64), (62, 38, 136), (38, 37, 136), (136, 37, 137), (37, 36, 137), (137, 36, 63), (36, 3, 63), (54, 59, 7), (55, 138, 54), (56, 139, 55), (54, 138, 59), (138, 58, 59), (55, 139, 138), (139, 140, 138), (138, 140, 58), (140, 57, 58), (56, 32, 139), (32, 31, 139), (139, 31, 140), (31, 30, 140), (140, 30, 57), (30, 2, 57), (48, 53, 6), (49, 141, 48), (50, 142, 49), (48, 141, 53), (141, 52, 53), (49, 142, 141), (142, 143, 141), (141, 143, 52), (143, 51, 52), (50, 20, 142), (20, 19, 142), (142, 19, 143), (19, 18, 143), (143, 18, 51), (18, 1, 51), (42, 47, 10), (43, 144, 42), (44, 145, 43), (42, 144, 47), (144, 46, 47), (43, 145, 144), (145, 146, 144), (144, 146, 46), (146, 45, 46), (44, 23, 145), (23, 22, 145), (145, 22, 146), (22, 21, 146), (146, 21, 45), (21, 5, 45), (26, 41, 5), (25, 147, 26), (24, 148, 25), (26, 147, 41), (147, 40, 41), (25, 148, 147), (148, 149, 147), (147, 149, 40), (149, 39, 40), (24, 35, 148), (35, 34, 148), (148, 34, 149), (34, 33, 149), (149, 33, 39), (33, 4, 39), (33, 38, 4), (34, 150, 33), (35, 151, 34), (33, 150, 38), (150, 37, 38), (34, 151, 150), (151, 152, 150), (150, 152, 37), (152, 36, 37), (35, 29, 151), (29, 28, 151), (151, 28, 152), (28, 27, 152), (152, 27, 36), (27, 3, 36), (27, 32, 3), (28, 153, 27), (29, 154, 28), (27, 153, 32), (153, 31, 32), (28, 154, 153), (154, 155, 153), (153, 155, 31), (155, 30, 31), (29, 14, 154), (14, 13, 154), (154, 13, 155), (13, 12, 155), (155, 12, 30), (12, 2, 30), (21, 26, 5), (22, 156, 21), (23, 157, 22), (21, 156, 26), (156, 25, 26), (22, 157, 156), (157, 158, 156), (156, 158, 25), (158, 24, 25), (23, 17, 157), (17, 16, 157), (157, 16, 158), (16, 15, 158), (158, 15, 24), (15, 0, 24), (12, 20, 2), (13, 159, 12), (14, 160, 13), (12, 159, 20), (159, 19, 20), (13, 160, 159), (160, 161, 159), (159, 161, 19), (161, 18, 19), (14, 15, 160), (15, 16, 160), (160, 16, 161), (16, 17, 161), (161, 17, 18), (17, 1, 18), (162, 175, 174), (163, 175, 177), (162, 174, 179), (162, 179, 181), (162, 181, 178), (163, 177, 184), (164, 176, 186), (165, 180, 188), (166, 182, 190), (167, 183, 192), (163, 184, 187), (164, 186, 189), (165, 188, 191), (166, 190, 193), (167, 192, 185), (168, 194, 199), (169, 195, 201), (170, 196, 202), (171, 197, 203), (172, 198, 200), (200, 203, 173), (200, 198, 203), (198, 171, 203), (203, 202, 173), (203, 197, 202), (197, 170, 202), (202, 201, 173), (202, 196, 201), (196, 169, 201), (201, 199, 173), (201, 195, 199), (195, 168, 199), (199, 200, 173), (199, 194, 200), (194, 172, 200), (185, 198, 172), (185, 192, 198), (192, 171, 198), (193, 197, 171), (193, 190, 197), (190, 170, 197), (191, 196, 170), (191, 188, 196), (188, 169, 196), (189, 195, 169), (189, 186, 195), (186, 168, 195), (187, 194, 168), (187, 184, 194), (184, 172, 194), (192, 193, 171), (192, 183, 193), (183, 166, 193), (190, 191, 170), (190, 182, 191), (182, 165, 191), (188, 189, 169), (188, 180, 189), (180, 164, 189), (186, 187, 168), (186, 176, 187), (176, 163, 187), (184, 185, 172), (184, 177, 185), (177, 167, 185), (178, 183, 167), (178, 181, 183), (181, 166, 183), (181, 182, 166), (181, 179, 182), (179, 165, 182), (179, 180, 165), (179, 174, 180), (174, 164, 180), (177, 178, 167), (177, 175, 178), (175, 162, 178), (174, 176, 164), (174, 175, 176), (175, 163, 176)])
me_icosphere_002.polygons.foreach_set('use_smooth', [True] * 400)
_uv = me_icosphere_002.uv_layers.new(name='UVMap')
_uv.uv.foreach_set('vector', [0.9404, 0.6797, 0.9414, 0.6899, 0.9306, 0.6839, 0.9378, 0.7126, 0.9358, 0.7211, 0.9274, 0.7126, 0.9404, 0.6797, 0.9306, 0.6839, 0.9332, 0.6723, 0.9404, 0.6797, 0.9332, 0.6723, 0.9456, 0.6712, 0.9404, 0.6797, 0.9456, 0.6712, 0.9506, 0.6821, 0.9378, 0.7126, 0.9274, 0.7126, 0.9337, 0.703, 0.9611, 0.6982, 0.9643, 0.7067, 0.9518, 0.7046, 0.9245, 0.7034, 0.9189, 0.7085, 0.9161, 0.6966, 0.9678, 0.694, 0.9587, 0.6978, 0.9622, 0.6853, 0.9333, 0.6691, 0.944, 0.6693, 0.9357, 0.6793, 0.9378, 0.7126, 0.9337, 0.703, 0.9458, 0.7056, 0.9611, 0.6982, 0.9518, 0.7046, 0.9514, 0.6932, 0.9245, 0.7034, 0.9161, 0.6966, 0.9256, 0.6932, 0.9678, 0.694, 0.9622, 0.6853, 0.9723, 0.6843, 0.9333, 0.6691, 0.9357, 0.6793, 0.9244, 0.6759, 0.9689, 0.6775, 0.9599, 0.6734, 0.9678, 0.6671, 0.9196, 0.6754, 0.9169, 0.6854, 0.9106, 0.6771, 0.9367, 0.6588, 0.9264, 0.659, 0.9347, 0.6507, 0.945, 0.7134, 0.953, 0.7172, 0.9409, 0.7213, 0.9255, 0.6681, 0.9199, 0.6634, 0.9312, 0.6591, 0.9404, 0.6735, 0.9457, 0.6842, 0.9351, 0.6822, 0.9466, 0.6643, 0.9527, 0.675, 0.9404, 0.6735, 0.9522, 0.6572, 0.9592, 0.666, 0.9466, 0.6643, 0.9404, 0.6735, 0.9527, 0.675, 0.9457, 0.6842, 0.9527, 0.675, 0.9576, 0.6868, 0.9457, 0.6842, 0.9466, 0.6643, 0.9592, 0.666, 0.9527, 0.675, 0.9592, 0.666, 0.9649, 0.6778, 0.9527, 0.675, 0.9527, 0.675, 0.9649, 0.6778, 0.9576, 0.6868, 0.9649, 0.6778, 0.9679, 0.6894, 0.9576, 0.6868, 0.9312, 0.6591, 0.9199, 0.6634, 0.9262, 0.6539, 0.9116, 0.7064, 0.9221, 0.7109, 0.916, 0.7172, 0.9592, 0.666, 0.9699, 0.6698, 0.9649, 0.6778, 0.9221, 0.7109, 0.9343, 0.7133, 0.9285, 0.721, 0.9285, 0.721, 0.9343, 0.7133, 0.9409, 0.7213, 0.9343, 0.7133, 0.945, 0.7134, 0.9409, 0.7213, 0.9457, 0.6842, 0.9366, 0.6924, 0.9351, 0.6822, 0.9576, 0.6868, 0.9484, 0.6958, 0.9457, 0.6842, 0.9679, 0.6894, 0.9607, 0.6987, 0.9576, 0.6868, 0.9457, 0.6842, 0.9484, 0.6958, 0.9366, 0.6924, 0.9484, 0.6958, 0.9385, 0.704, 0.9366, 0.6924, 0.9576, 0.6868, 0.9607, 0.6987, 0.9484, 0.6958, 0.9607, 0.6987, 0.9506, 0.7077, 0.9484, 0.6958, 0.9484, 0.6958, 0.9506, 0.7077, 0.9385, 0.704, 0.9506, 0.7077, 0.9405, 0.714, 0.9385, 0.704, 0.9679, 0.6894, 0.9699, 0.7002, 0.9607, 0.6987, 0.9699, 0.7002, 0.9617, 0.7094, 0.9607, 0.6987, 0.9607, 0.6987, 0.9617, 0.7094, 0.9506, 0.7077, 0.9617, 0.7094, 0.9516, 0.7166, 0.9506, 0.7077, 0.9506, 0.7077, 0.9516, 0.7166, 0.9405, 0.714, 0.9461, 0.6547, 0.9367, 0.6588, 0.9347, 0.6507, 0.9366, 0.6924, 0.9257, 0.6867, 0.9351, 0.6822, 0.9385, 0.704, 0.9265, 0.6986, 0.9366, 0.6924, 0.9405, 0.714, 0.9287, 0.7104, 0.9385, 0.704, 0.9366, 0.6924, 0.9265, 0.6986, 0.9257, 0.6867, 0.9265, 0.6986, 0.9158, 0.6921, 0.9257, 0.6867, 0.9385, 0.704, 0.9287, 0.7104, 0.9265, 0.6986, 0.9287, 0.7104, 0.9167, 0.7042, 0.9265, 0.6986, 0.9265, 0.6986, 0.9167, 0.7042, 0.9158, 0.6921, 0.9167, 0.7042, 0.908, 0.6969, 0.9158, 0.6921, 0.9405, 0.714, 0.9317, 0.7191, 0.9287, 0.7104, 0.9264, 0.659, 0.9156, 0.6614, 0.9234, 0.651, 0.9287, 0.7104, 0.9199, 0.7146, 0.9167, 0.7042, 0.9199, 0.7146, 0.91, 0.7077, 0.9167, 0.7042, 0.9087, 0.6684, 0.9179, 0.667, 0.9106, 0.6771, 0.9179, 0.667, 0.9196, 0.6754, 0.9106, 0.6771, 0.9257, 0.6867, 0.9281, 0.675, 0.9351, 0.6822, 0.9158, 0.6921, 0.9172, 0.6794, 0.9257, 0.6867, 0.908, 0.6969, 0.9074, 0.6851, 0.9158, 0.6921, 0.9257, 0.6867, 0.9172, 0.6794, 0.9281, 0.675, 0.9172, 0.6794, 0.9208, 0.6676, 0.9281, 0.675, 0.9158, 0.6921, 0.9074, 0.6851, 0.9172, 0.6794, 0.9074, 0.6851, 0.9101, 0.6722, 0.9172, 0.6794, 0.9172, 0.6794, 0.9101, 0.6722, 0.9208, 0.6676, 0.9101, 0.6722, 0.9152, 0.6618, 0.9208, 0.6676, 0.9106, 0.6771, 0.9169, 0.6854, 0.9076, 0.6887, 0.9169, 0.6854, 0.916, 0.6973, 0.9076, 0.6887, 0.9076, 0.6887, 0.916, 0.6973, 0.908, 0.7012, 0.916, 0.6973, 0.9177, 0.7082, 0.908, 0.7012, 0.9747, 0.6644, 0.9761, 0.6757, 0.9678, 0.6671, 0.9761, 0.6757, 0.9689, 0.6775, 0.9678, 0.6671, 0.9281, 0.675, 0.9404, 0.6735, 0.9351, 0.6822, 0.9208, 0.6676, 0.9334, 0.6649, 0.9281, 0.675, 0.9678, 0.6671, 0.9568, 0.6619, 0.9644, 0.6566, 0.9281, 0.675, 0.9334, 0.6649, 0.9404, 0.6735, 0.9334, 0.6649, 0.9466, 0.6643, 0.9404, 0.6735, 0.9208, 0.6676, 0.9263, 0.6576, 0.9334, 0.6649, 0.9568, 0.6619, 0.9434, 0.659, 0.9521, 0.6521, 0.9334, 0.6649, 0.9399, 0.6559, 0.9466, 0.6643, 0.9434, 0.659, 0.9312, 0.6591, 0.9389, 0.6511, 0.9678, 0.6671, 0.9599, 0.6734, 0.9568, 0.6619, 0.9599, 0.6734, 0.9479, 0.6699, 0.9568, 0.6619, 0.9568, 0.6619, 0.9479, 0.6699, 0.9434, 0.659, 0.9479, 0.6699, 0.9355, 0.6681, 0.9434, 0.659, 0.9434, 0.659, 0.9355, 0.6681, 0.9312, 0.6591, 0.9355, 0.6681, 0.9255, 0.6681, 0.9312, 0.6591, 0.9171, 0.6751, 0.9199, 0.6634, 0.9255, 0.6681, 0.9152, 0.6848, 0.9176, 0.6984, 0.9083, 0.6939, 0.9244, 0.6759, 0.9264, 0.6885, 0.9152, 0.6848, 0.9083, 0.6939, 0.9176, 0.6984, 0.9116, 0.7064, 0.9176, 0.6984, 0.9221, 0.7109, 0.9116, 0.7064, 0.9152, 0.6848, 0.9264, 0.6885, 0.9176, 0.6984, 0.9264, 0.6885, 0.93, 0.7022, 0.9176, 0.6984, 0.9176, 0.6984, 0.93, 0.7022, 0.9221, 0.7109, 0.93, 0.7022, 0.9343, 0.7133, 0.9221, 0.7109, 0.9244, 0.6759, 0.9357, 0.6793, 0.9264, 0.6885, 0.9357, 0.6793, 0.939, 0.692, 0.9264, 0.6885, 0.9264, 0.6885, 0.939, 0.692, 0.93, 0.7022, 0.939, 0.692, 0.9423, 0.7042, 0.93, 0.7022, 0.93, 0.7022, 0.9423, 0.7042, 0.9343, 0.7133, 0.9423, 0.7042, 0.945, 0.7134, 0.9343, 0.7133, 0.9539, 0.7067, 0.953, 0.7172, 0.945, 0.7134, 0.9632, 0.6972, 0.9634, 0.7093, 0.9539, 0.7067, 0.9723, 0.6843, 0.9656, 0.6735, 0.9751, 0.673, 0.9539, 0.7067, 0.9634, 0.7093, 0.953, 0.7172, 0.9634, 0.7093, 0.9614, 0.7193, 0.953, 0.7172, 0.9632, 0.6972, 0.9726, 0.6983, 0.9634, 0.7093, 0.9656, 0.6735, 0.956, 0.6626, 0.9672, 0.6616, 0.9672, 0.6616, 0.956, 0.6626, 0.9568, 0.6524, 0.956, 0.6626, 0.9461, 0.6547, 0.9568, 0.6524, 0.9723, 0.6843, 0.9622, 0.6853, 0.9656, 0.6735, 0.9622, 0.6853, 0.9539, 0.675, 0.9656, 0.6735, 0.9656, 0.6735, 0.9539, 0.675, 0.956, 0.6626, 0.9539, 0.675, 0.9447, 0.6656, 0.956, 0.6626, 0.956, 0.6626, 0.9447, 0.6656, 0.9461, 0.6547, 0.9447, 0.6656, 0.9367, 0.6588, 0.9461, 0.6547, 0.9325, 0.6682, 0.9264, 0.659, 0.9367, 0.6588, 0.9284, 0.6806, 0.9209, 0.6703, 0.9325, 0.6682, 0.9256, 0.6932, 0.9172, 0.684, 0.9284, 0.6806, 0.9325, 0.6682, 0.9209, 0.6703, 0.9264, 0.659, 0.9209, 0.6703, 0.9156, 0.6614, 0.9264, 0.659, 0.9284, 0.6806, 0.9172, 0.684, 0.9209, 0.6703, 0.9172, 0.684, 0.9104, 0.674, 0.9209, 0.6703, 0.9209, 0.6703, 0.9104, 0.674, 0.9156, 0.6614, 0.9287, 0.6595, 0.9179, 0.667, 0.9182, 0.6588, 0.9256, 0.6932, 0.9161, 0.6966, 0.9172, 0.684, 0.9161, 0.6966, 0.9084, 0.6876, 0.9172, 0.684, 0.9422, 0.6541, 0.9408, 0.663, 0.9287, 0.6595, 0.9408, 0.663, 0.9288, 0.669, 0.9287, 0.6595, 0.9287, 0.6595, 0.9288, 0.669, 0.9179, 0.667, 0.9288, 0.669, 0.9196, 0.6754, 0.9179, 0.667, 0.9281, 0.6804, 0.9169, 0.6854, 0.9196, 0.6754, 0.9395, 0.6868, 0.9268, 0.6923, 0.9281, 0.6804, 0.9514, 0.6932, 0.9396, 0.6993, 0.9395, 0.6868, 0.9281, 0.6804, 0.9268, 0.6923, 0.9169, 0.6854, 0.9268, 0.6923, 0.916, 0.6973, 0.9169, 0.6854, 0.9395, 0.6868, 0.9396, 0.6993, 0.9268, 0.6923, 0.9396, 0.6993, 0.9273, 0.7048, 0.9268, 0.6923, 0.9268, 0.6923, 0.9273, 0.7048, 0.916, 0.6973, 0.9273, 0.7048, 0.9177, 0.7082, 0.916, 0.6973, 0.9514, 0.6932, 0.9518, 0.7046, 0.9396, 0.6993, 0.9518, 0.7046, 0.9403, 0.7107, 0.9396, 0.6993, 0.9396, 0.6993, 0.9403, 0.7107, 0.9273, 0.7048, 0.9403, 0.7107, 0.9293, 0.7146, 0.9273, 0.7048, 0.9273, 0.7048, 0.9293, 0.7146, 0.9177, 0.7082, 0.9733, 0.6873, 0.9689, 0.6775, 0.9761, 0.6757, 0.9633, 0.6859, 0.9599, 0.6734, 0.9689, 0.6775, 0.9551, 0.6961, 0.9519, 0.6827, 0.9633, 0.6859, 0.9458, 0.7056, 0.9423, 0.6935, 0.9551, 0.6961, 0.9633, 0.6859, 0.9519, 0.6827, 0.9599, 0.6734, 0.9519, 0.6827, 0.9479, 0.6699, 0.9599, 0.6734, 0.9551, 0.6961, 0.9423, 0.6935, 0.9519, 0.6827, 0.9423, 0.6935, 0.9385, 0.6797, 0.9519, 0.6827, 0.9519, 0.6827, 0.9385, 0.6797, 0.9479, 0.6699, 0.9385, 0.6797, 0.9355, 0.6681, 0.9479, 0.6699, 0.9458, 0.7056, 0.9337, 0.703, 0.9423, 0.6935, 0.9337, 0.703, 0.9296, 0.6905, 0.9423, 0.6935, 0.9423, 0.6935, 0.9296, 0.6905, 0.9385, 0.6797, 0.9296, 0.6905, 0.9268, 0.678, 0.9385, 0.6797, 0.9385, 0.6797, 0.9268, 0.678, 0.9355, 0.6681, 0.9268, 0.678, 0.9255, 0.6681, 0.9355, 0.6681, 0.9423, 0.7042, 0.9539, 0.7067, 0.945, 0.7134, 0.939, 0.692, 0.9516, 0.695, 0.9423, 0.7042, 0.9357, 0.6793, 0.948, 0.6813, 0.939, 0.692, 0.9423, 0.7042, 0.9516, 0.695, 0.9539, 0.7067, 0.9516, 0.695, 0.9632, 0.6972, 0.9539, 0.7067, 0.939, 0.692, 0.948, 0.6813, 0.9516, 0.695, 0.948, 0.6813, 0.9608, 0.684, 0.9516, 0.695, 0.9516, 0.695, 0.9608, 0.684, 0.9632, 0.6972, 0.9608, 0.684, 0.9705, 0.6867, 0.9632, 0.6972, 0.9357, 0.6793, 0.944, 0.6693, 0.948, 0.6813, 0.944, 0.6693, 0.9563, 0.6711, 0.948, 0.6813, 0.948, 0.6813, 0.9563, 0.6711, 0.9608, 0.684, 0.9563, 0.6711, 0.9672, 0.6743, 0.9608, 0.684, 0.9608, 0.684, 0.9672, 0.6743, 0.9705, 0.6867, 0.9751, 0.6963, 0.9678, 0.694, 0.9723, 0.6843, 0.9447, 0.6656, 0.9325, 0.6682, 0.9367, 0.6588, 0.9539, 0.675, 0.9411, 0.6774, 0.9447, 0.6656, 0.9622, 0.6853, 0.9507, 0.6883, 0.9539, 0.675, 0.9447, 0.6656, 0.9411, 0.6774, 0.9325, 0.6682, 0.9411, 0.6774, 0.9284, 0.6806, 0.9325, 0.6682, 0.9539, 0.675, 0.9507, 0.6883, 0.9411, 0.6774, 0.9507, 0.6883, 0.9373, 0.6912, 0.9411, 0.6774, 0.9411, 0.6774, 0.9373, 0.6912, 0.9284, 0.6806, 0.9373, 0.6912, 0.9256, 0.6932, 0.9284, 0.6806, 0.9622, 0.6853, 0.9587, 0.6978, 0.9507, 0.6883, 0.9587, 0.6978, 0.9467, 0.7012, 0.9507, 0.6883, 0.9507, 0.6883, 0.9467, 0.7012, 0.9373, 0.6912, 0.9467, 0.7012, 0.9344, 0.7031, 0.9373, 0.6912, 0.9373, 0.6912, 0.9344, 0.7031, 0.9256, 0.6932, 0.9344, 0.7031, 0.9245, 0.7034, 0.9256, 0.6932, 0.9288, 0.669, 0.9281, 0.6804, 0.9196, 0.6754, 0.9408, 0.663, 0.9399, 0.6743, 0.9288, 0.669, 0.9533, 0.6591, 0.9534, 0.6688, 0.9408, 0.663, 0.9288, 0.669, 0.9399, 0.6743, 0.9281, 0.6804, 0.9399, 0.6743, 0.9395, 0.6868, 0.9281, 0.6804, 0.9408, 0.663, 0.9534, 0.6688, 0.9399, 0.6743, 0.9534, 0.6688, 0.9527, 0.6813, 0.9399, 0.6743, 0.9399, 0.6743, 0.9527, 0.6813, 0.9395, 0.6868, 0.9527, 0.6813, 0.9514, 0.6932, 0.9395, 0.6868, 0.9533, 0.6591, 0.9649, 0.6655, 0.9534, 0.6688, 0.9649, 0.6655, 0.9652, 0.6764, 0.9534, 0.6688, 0.9534, 0.6688, 0.9652, 0.6764, 0.9527, 0.6813, 0.9652, 0.6764, 0.9636, 0.6882, 0.9527, 0.6813, 0.9527, 0.6813, 0.9636, 0.6882, 0.9514, 0.6932, 0.9636, 0.6882, 0.9611, 0.6982, 0.9514, 0.6932, 0.9733, 0.6873, 0.9633, 0.6859, 0.9689, 0.6775, 0.9761, 0.699, 0.9667, 0.6979, 0.9733, 0.6873, 0.9518, 0.7046, 0.9539, 0.7142, 0.9403, 0.7107, 0.9733, 0.6873, 0.9667, 0.6979, 0.9633, 0.6859, 0.9667, 0.6979, 0.9551, 0.6961, 0.9633, 0.6859, 0.9403, 0.7107, 0.9539, 0.7142, 0.9415, 0.7197, 0.9682, 0.7103, 0.9571, 0.7088, 0.9667, 0.6979, 0.9667, 0.6979, 0.9571, 0.7088, 0.9551, 0.6961, 0.9571, 0.7088, 0.9458, 0.7056, 0.9551, 0.6961, 0.9518, 0.7046, 0.9643, 0.7067, 0.9539, 0.7142, 0.9643, 0.7067, 0.9665, 0.715, 0.9539, 0.7142, 0.9682, 0.7103, 0.9578, 0.7196, 0.9571, 0.7088, 0.9578, 0.7196, 0.9471, 0.7168, 0.9571, 0.7088, 0.9571, 0.7088, 0.9471, 0.7168, 0.9458, 0.7056, 0.9471, 0.7168, 0.9378, 0.7126, 0.9458, 0.7056, 0.9268, 0.678, 0.9171, 0.6751, 0.9255, 0.6681, 0.9296, 0.6905, 0.9183, 0.6874, 0.9268, 0.678, 0.9337, 0.703, 0.922, 0.7012, 0.9296, 0.6905, 0.9268, 0.678, 0.9183, 0.6874, 0.9171, 0.6751, 0.9183, 0.6874, 0.9094, 0.6845, 0.9171, 0.6751, 0.9296, 0.6905, 0.922, 0.7012, 0.9183, 0.6874, 0.922, 0.7012, 0.9114, 0.698, 0.9183, 0.6874, 0.9065, 0.6813, 0.9153, 0.6714, 0.9152, 0.6848, 0.9153, 0.6714, 0.9244, 0.6759, 0.9152, 0.6848, 0.9337, 0.703, 0.9274, 0.7126, 0.922, 0.7012, 0.9274, 0.7126, 0.9166, 0.7106, 0.922, 0.7012, 0.922, 0.7012, 0.9166, 0.7106, 0.9114, 0.698, 0.9179, 0.6595, 0.9256, 0.6638, 0.9153, 0.6714, 0.9153, 0.6714, 0.9256, 0.6638, 0.9244, 0.6759, 0.9256, 0.6638, 0.9333, 0.6691, 0.9244, 0.6759, 0.9378, 0.6597, 0.944, 0.6693, 0.9333, 0.6691, 0.9433, 0.651, 0.9503, 0.6597, 0.9378, 0.6597, 0.9506, 0.6821, 0.9573, 0.6732, 0.9615, 0.6852, 0.9378, 0.6597, 0.9503, 0.6597, 0.944, 0.6693, 0.9503, 0.6597, 0.9563, 0.6711, 0.944, 0.6693, 0.9615, 0.6852, 0.9573, 0.6732, 0.9681, 0.6766, 0.9562, 0.6519, 0.963, 0.6624, 0.9503, 0.6597, 0.9503, 0.6597, 0.963, 0.6624, 0.9563, 0.6711, 0.963, 0.6624, 0.9672, 0.6743, 0.9563, 0.6711, 0.9506, 0.6821, 0.9456, 0.6712, 0.9573, 0.6732, 0.9456, 0.6712, 0.951, 0.6624, 0.9573, 0.6732, 0.9573, 0.6732, 0.951, 0.6624, 0.9625, 0.6646, 0.951, 0.6624, 0.9551, 0.6556, 0.9625, 0.6646, 0.963, 0.6624, 0.9726, 0.6671, 0.9672, 0.6743, 0.9667, 0.7046, 0.9678, 0.694, 0.9751, 0.6963, 0.9667, 0.7046, 0.9587, 0.6978, 0.9678, 0.694, 0.9635, 0.7154, 0.9558, 0.7095, 0.9667, 0.7046, 0.9456, 0.6712, 0.9381, 0.6624, 0.951, 0.6624, 0.9667, 0.7046, 0.9558, 0.7095, 0.9587, 0.6978, 0.9558, 0.7095, 0.9467, 0.7012, 0.9587, 0.6978, 0.951, 0.6624, 0.9381, 0.6624, 0.9433, 0.6538, 0.9512, 0.7199, 0.9424, 0.7125, 0.9558, 0.7095, 0.9558, 0.7095, 0.9424, 0.7125, 0.9467, 0.7012, 0.9424, 0.7125, 0.9344, 0.7031, 0.9467, 0.7012, 0.9456, 0.6712, 0.9332, 0.6723, 0.9381, 0.6624, 0.9332, 0.6723, 0.9251, 0.6647, 0.9381, 0.6624, 0.9381, 0.6624, 0.9251, 0.6647, 0.9297, 0.655, 0.938, 0.721, 0.9302, 0.7126, 0.9424, 0.7125, 0.9424, 0.7125, 0.9302, 0.7126, 0.9344, 0.7031, 0.9302, 0.7126, 0.9245, 0.7034, 0.9344, 0.7031, 0.9302, 0.7126, 0.9189, 0.7085, 0.9245, 0.7034, 0.9251, 0.6647, 0.9132, 0.669, 0.918, 0.6589, 0.9332, 0.6723, 0.9216, 0.6763, 0.9251, 0.6647, 0.9736, 0.6625, 0.9757, 0.6725, 0.9649, 0.6655, 0.9757, 0.6725, 0.9652, 0.6764, 0.9649, 0.6655, 0.9251, 0.6647, 0.9216, 0.6763, 0.9132, 0.669, 0.9216, 0.6763, 0.9103, 0.6817, 0.9132, 0.669, 0.9757, 0.6725, 0.975, 0.685, 0.9652, 0.6764, 0.975, 0.685, 0.9636, 0.6882, 0.9652, 0.6764, 0.9332, 0.6723, 0.9306, 0.6839, 0.9216, 0.6763, 0.9306, 0.6839, 0.9196, 0.6889, 0.9216, 0.6763, 0.9216, 0.6763, 0.9196, 0.6889, 0.9103, 0.6817, 0.9196, 0.6889, 0.9101, 0.6936, 0.9103, 0.6817, 0.975, 0.685, 0.9716, 0.6966, 0.9636, 0.6882, 0.9716, 0.6966, 0.9611, 0.6982, 0.9636, 0.6882, 0.9256, 0.6638, 0.9378, 0.6597, 0.9333, 0.6691, 0.9179, 0.6595, 0.9301, 0.6536, 0.9256, 0.6638, 0.9274, 0.7126, 0.9244, 0.7212, 0.9166, 0.7106, 0.9256, 0.6638, 0.9301, 0.6536, 0.9378, 0.6597, 0.9301, 0.6536, 0.9433, 0.651, 0.9378, 0.6597, 0.9627, 0.7081, 0.9532, 0.7058, 0.9634, 0.6972, 0.9532, 0.7058, 0.9526, 0.6938, 0.9634, 0.6972, 0.9634, 0.6972, 0.9526, 0.6938, 0.9615, 0.6852, 0.9526, 0.6938, 0.9506, 0.6821, 0.9615, 0.6852, 0.9274, 0.7126, 0.9358, 0.7211, 0.9244, 0.7212, 0.9424, 0.7118, 0.9421, 0.7016, 0.9532, 0.7058, 0.9532, 0.7058, 0.9421, 0.7016, 0.9526, 0.6938, 0.9421, 0.7016, 0.9414, 0.6899, 0.9526, 0.6938, 0.9526, 0.6938, 0.9414, 0.6899, 0.9506, 0.6821, 0.9414, 0.6899, 0.9404, 0.6797, 0.9506, 0.6821, 0.9716, 0.6966, 0.9643, 0.7067, 0.9611, 0.6982, 0.9196, 0.6889, 0.9193, 0.7011, 0.9101, 0.6936, 0.9306, 0.6839, 0.9305, 0.6958, 0.9196, 0.6889, 0.9716, 0.6966, 0.9757, 0.7053, 0.9643, 0.7067, 0.9757, 0.7053, 0.9665, 0.715, 0.9643, 0.7067, 0.9196, 0.6889, 0.9305, 0.6958, 0.9193, 0.7011, 0.9305, 0.6958, 0.9311, 0.7078, 0.9193, 0.7011, 0.9193, 0.7011, 0.9311, 0.7078, 0.9207, 0.7118, 0.946, 0.7259, 0.9471, 0.7168, 0.9578, 0.7196, 0.9306, 0.6839, 0.9414, 0.6899, 0.9305, 0.6958, 0.9414, 0.6899, 0.9421, 0.7016, 0.9305, 0.6958, 0.9305, 0.6958, 0.9421, 0.7016, 0.9311, 0.7078, 0.9421, 0.7016, 0.9424, 0.7118, 0.9311, 0.7078, 0.946, 0.7259, 0.9358, 0.7211, 0.9471, 0.7168, 0.9358, 0.7211, 0.9378, 0.7126, 0.9471, 0.7168, 0.6993, 0.9457, 0.6823, 0.9506, 0.6887, 0.9321, 0.6691, 0.9536, 0.6823, 0.9506, 0.6808, 0.9667, 0.6993, 0.9457, 0.6887, 0.9321, 0.7088, 0.9321, 0.6993, 0.9457, 0.7088, 0.9321, 0.7149, 0.9506, 0.6993, 0.9457, 0.7149, 0.9506, 0.6985, 0.9621, 0.6805, 0.957, 0.6654, 0.9506, 0.679, 0.9401, 0.7033, 0.9327, 0.717, 0.9292, 0.713, 0.9468, 0.6705, 0.9301, 0.6857, 0.9294, 0.6744, 0.9454, 0.7107, 0.944, 0.6966, 0.9538, 0.6966, 0.9343, 0.6986, 0.9502, 0.681, 0.9535, 0.689, 0.936, 0.6805, 0.957, 0.679, 0.9401, 0.6965, 0.9499, 0.7033, 0.9327, 0.713, 0.9468, 0.6936, 0.9469, 0.6808, 0.9605, 0.6659, 0.9536, 0.679, 0.944, 0.7107, 0.944, 0.6966, 0.9343, 0.7119, 0.9281, 0.6986, 0.9502, 0.689, 0.936, 0.7083, 0.9361, 0.7104, 0.9405, 0.6965, 0.9305, 0.7114, 0.9253, 0.684, 0.9599, 0.7017, 0.9628, 0.6874, 0.9712, 0.6754, 0.9659, 0.6649, 0.9519, 0.6816, 0.9542, 0.7099, 0.9632, 0.693, 0.9681, 0.7019, 0.9527, 0.7179, 0.9314, 0.7179, 0.9479, 0.7066, 0.9339, 0.7066, 0.9339, 0.7019, 0.9527, 0.6906, 0.9395, 0.7066, 0.9339, 0.7179, 0.9479, 0.7019, 0.9527, 0.7179, 0.9479, 0.7099, 0.9632, 0.7019, 0.9527, 0.7019, 0.9527, 0.6816, 0.9542, 0.6906, 0.9395, 0.7019, 0.9527, 0.693, 0.9681, 0.6816, 0.9542, 0.693, 0.9681, 0.6754, 0.9659, 0.6816, 0.9542, 0.6816, 0.9542, 0.6738, 0.9364, 0.6906, 0.9395, 0.6816, 0.9542, 0.6649, 0.9519, 0.6738, 0.9364, 0.6649, 0.9519, 0.6622, 0.9356, 0.6738, 0.9364, 0.6738, 0.9364, 0.6893, 0.9239, 0.6906, 0.9395, 0.6738, 0.9364, 0.6726, 0.9216, 0.6893, 0.9239, 0.6726, 0.9216, 0.6885, 0.9143, 0.6893, 0.9239, 0.6893, 0.9239, 0.7066, 0.9339, 0.6906, 0.9395, 0.6893, 0.9239, 0.7054, 0.9191, 0.7066, 0.9339, 0.6965, 0.9305, 0.6805, 0.9239, 0.6938, 0.9155, 0.7083, 0.9361, 0.697, 0.9201, 0.7123, 0.9232, 0.7083, 0.9361, 0.689, 0.936, 0.697, 0.9201, 0.689, 0.936, 0.6794, 0.923, 0.697, 0.9201, 0.6697, 0.9374, 0.6659, 0.9225, 0.6794, 0.923, 0.7119, 0.9281, 0.6966, 0.9343, 0.6943, 0.9184, 0.6966, 0.9343, 0.6808, 0.9274, 0.6943, 0.9184, 0.679, 0.944, 0.6659, 0.9342, 0.6808, 0.9274, 0.679, 0.944, 0.6659, 0.9536, 0.6659, 0.9342, 0.6744, 0.9454, 0.684, 0.9599, 0.6705, 0.9604, 0.6936, 0.9469, 0.7017, 0.9628, 0.684, 0.9599, 0.6936, 0.9469, 0.713, 0.9468, 0.7017, 0.9628, 0.713, 0.9468, 0.717, 0.9597, 0.7017, 0.9628, 0.6965, 0.9499, 0.6965, 0.9305, 0.7104, 0.9405, 0.6965, 0.9499, 0.679, 0.9401, 0.6965, 0.9305, 0.679, 0.9401, 0.6805, 0.9239, 0.6965, 0.9305, 0.689, 0.936, 0.6697, 0.9374, 0.6794, 0.923, 0.689, 0.936, 0.681, 0.9535, 0.6697, 0.9374, 0.681, 0.9535, 0.6659, 0.9528, 0.6697, 0.9374, 0.6966, 0.9343, 0.679, 0.944, 0.6808, 0.9274, 0.6966, 0.9343, 0.6966, 0.9538, 0.679, 0.944, 0.6966, 0.9538, 0.6808, 0.9605, 0.679, 0.944, 0.6744, 0.9454, 0.6936, 0.9469, 0.684, 0.9599, 0.6744, 0.9454, 0.6857, 0.9294, 0.6936, 0.9469, 0.6857, 0.9294, 0.7033, 0.9327, 0.6936, 0.9469, 0.7114, 0.9567, 0.6965, 0.9499, 0.7104, 0.9405, 0.7114, 0.9567, 0.6938, 0.9664, 0.6965, 0.9499, 0.6938, 0.9664, 0.6805, 0.957, 0.6965, 0.9499, 0.679, 0.9401, 0.6654, 0.9312, 0.6805, 0.9239, 0.679, 0.9401, 0.6654, 0.9506, 0.6654, 0.9312, 0.7123, 0.9537, 0.6986, 0.9502, 0.7083, 0.9361, 0.6955, 0.9644, 0.681, 0.9535, 0.6986, 0.9502, 0.6985, 0.9621, 0.7149, 0.9506, 0.7133, 0.9667, 0.6762, 0.9659, 0.6659, 0.9528, 0.681, 0.9535, 0.7119, 0.9596, 0.6966, 0.9538, 0.7107, 0.944, 0.7119, 0.9596, 0.6943, 0.9694, 0.6966, 0.9538, 0.6943, 0.9694, 0.6808, 0.9605, 0.6966, 0.9538, 0.6808, 0.917, 0.6857, 0.9294, 0.6705, 0.9301, 0.7088, 0.9321, 0.6887, 0.9321, 0.6973, 0.9183, 0.7001, 0.9185, 0.7033, 0.9327, 0.6857, 0.9294, 0.7123, 0.9537, 0.6955, 0.9644, 0.6986, 0.9502, 0.6808, 0.9667, 0.6823, 0.9506, 0.6985, 0.9621, 0.6823, 0.9506, 0.6993, 0.9457, 0.6985, 0.9621, 0.6887, 0.9321, 0.6709, 0.9368, 0.6799, 0.9222, 0.6887, 0.9321, 0.6823, 0.9506, 0.6709, 0.9368, 0.6823, 0.9506, 0.6691, 0.9536, 0.6709, 0.9368])
me_icosphere_002.use_remesh_preserve_volume = False
me_icosphere_002.use_remesh_preserve_attributes = False
me_icosphere_002.use_mirror_vertex_groups = False
me_icosphere_002.update()

# ---- objects
ob_cylinder = bpy.data.objects.new('Cylinder', me_cylinder)
ob_icosphere = bpy.data.objects.new('Icosphere', me_icosphere_002)

# ---- transforms, parenting, visibility, modifiers, constraints
ob_cylinder.location = (0.0, 0.0, 0.0)
ob_cylinder.rotation_euler = (1.571, -0.0, 0.0)
ob_cylinder.lineart.crease_threshold = 0.0
ob_icosphere.location = (0.0, 0.0, 0.0)
ob_icosphere.lineart.crease_threshold = 0.0

# ---- collection membership
col_collection_1.objects.link(ob_cylinder)
col_collection_1.objects.link(ob_icosphere)

# ---- scene / render settings (as saved in the file)
scene.frame_start = 1; scene.frame_end = 250; scene.frame_set(1)
scene.render.engine = 'BLENDER_EEVEE_NEXT'
scene.render.resolution_percentage = 50
scene.render.dither_intensity = 0.0
scene.cycles.use_denoising = False
scene.cycles.samples = 128
scene.cycles.sampling_pattern = 'TABULATED_SOBOL'
scene.cycles.light_sampling_threshold = 0.0
scene.cycles.use_adaptive_sampling = False
scene.cycles.use_light_tree = False
scene.cycles.blur_glossy = 0.0
scene.cycles.sample_clamp_indirect = 0.0
scene.view_settings.view_transform = 'Standard'
bpy.context.view_layer.update()

# ---- added for rendering (the .blend has no active camera and no usable light): camera, sun
cam_auto = bpy.data.cameras.new('AutoCamera')
cam_auto.lens = 50.0
cam_auto.sensor_width = 36.0
cam_auto.clip_end = 1000.0
ob_auto_camera = bpy.data.objects.new('AutoCamera', cam_auto)
scene.collection.objects.link(ob_auto_camera)
ob_auto_camera.location = (2.51964, -2.94555, 3.00144)
ob_auto_camera.rotation_euler = (1.09748, -7.21219e-08, 0.694738)
scene.camera = ob_auto_camera
light_auto_sun = bpy.data.lights.new('AutoSun', 'SUN')
light_auto_sun.energy = 3.0
light_auto_sun.angle = 0.0523599
ob_auto_sun = bpy.data.objects.new('AutoSun', light_auto_sun)
scene.collection.objects.link(ob_auto_sun)
ob_auto_sun.rotation_euler = (0.872665, 0.174533, 0.523599)
bpy.context.view_layer.update()
